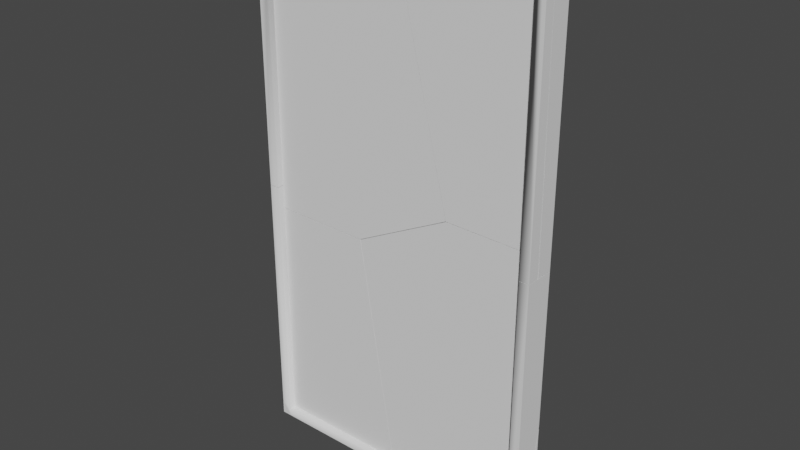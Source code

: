 # Source: door.blend  (saved by Blender 3.3.6; exported with 4.5.12 LTS)
import bpy
from mathutils import Matrix  # noqa: F401  (used for matrix-valued properties, if any)

bpy.ops.wm.read_factory_settings(use_empty=True)
scene = bpy.context.scene
scene.name = 'Scene'

# ---- collections
col_collection = bpy.data.collections.new('Collection'); scene.collection.children.link(col_collection)
col_collection_2 = bpy.data.collections.new('Collection 2'); scene.collection.children.link(col_collection_2)

# ---- world
world_world = bpy.data.worlds.new('World'); scene.world = world_world
world_world.use_nodes = True; world_world.node_tree.nodes.clear()
_N = world_world.node_tree.nodes; _L = world_world.node_tree.links
n0 = _N.new('ShaderNodeOutputWorld'); n0.name = 'World Output'; n0.location = (300, 300)
n1 = _N.new('ShaderNodeBackground'); n1.name = 'Background'; n1.location = (10, 300)
n1.inputs[0].default_value = (0.05088, 0.05088, 0.05088, 1.0)
_L.new(n1.outputs[0], n0.inputs[0])
n0.is_active_output = True
world_world.color = (0.05088, 0.05088, 0.05088)
world_world.use_sun_shadow = False
world_world.sun_shadow_jitter_overblur = 0.0

# ---- meshes
me_cube_003 = bpy.data.meshes.new('Cube.003')
me_cube_003.from_pydata([(0.0, 0.0, 0.0), (0.0, 0.0, 0.0), (0.0, 0.0, 0.0), (0.0, 0.0, 0.0), (0.0, 0.0, 0.0), (0.0, 0.0, 0.0), (0.0, 0.0, 0.0), (0.0, 0.0, 0.0)], [], [(0, 1, 3, 2), (2, 3, 7, 6), (6, 7, 5, 4), (4, 5, 1, 0), (2, 6, 4, 0), (7, 3, 1, 5)])
me_cube_003.update()
me_cube_001_cell_007 = bpy.data.meshes.new('Cube.001_cell.007')
me_cube_001_cell_007.from_pydata([(0.3657, -0.03826, -0.4288), (0.1798, 0.03826, -0.5249), (0.0417, -0.03826, -0.5944), (0.05156, 0.03826, -0.5904), (0.4793, -0.03826, -0.3705), (0.4681, 0.03826, -0.377), (0.2778, 0.03826, 0.4214), (0.4043, -0.03826, -0.05582), (0.2149, 0.03826, 0.6844), (0.2274, -0.03826, 0.6844), (-0.4038, -0.03826, -0.5876), (-0.1023, -0.03826, -0.5924), (-0.3147, 0.03826, -0.5853), (-0.4038, 0.03826, -0.5839), (-0.03291, 0.03826, 0.6844), (-0.1127, -0.03826, 0.6844), (-0.1853, -0.03826, 0.6426), (-0.3475, 0.03826, 0.503), (-0.4038, -0.03826, 0.5161), (-0.4038, 0.03826, 0.4704), (0.3657, -0.03826, -0.4288), (0.0417, -0.03826, -0.5944), (0.1798, 0.03826, -0.5249), (0.05156, 0.03826, -0.5904), (0.4793, -0.03826, -0.3705), (0.4681, 0.03826, -0.377), (0.2778, 0.03826, 0.4214), (0.4043, -0.03826, -0.05582), (0.2149, 0.03826, 0.6844), (0.2274, -0.03826, 0.6844), (-0.4038, -0.03826, -0.5876), (-0.1023, -0.03826, -0.5924), (-0.4038, 0.03826, -0.5839), (-0.03291, 0.03826, 0.6844), (-0.1127, -0.03826, 0.6844), (-0.1853, -0.03826, 0.6426), (-0.4038, -0.03826, 0.5161), (-0.3475, 0.03826, 0.503), (-0.4038, 0.03826, 0.4704), (-0.3147, 0.03826, -0.5853)], [], [(22, 20, 21, 23), (24, 20, 22, 25), (24, 25, 26, 27), (27, 26, 28, 29), (31, 30, 32, 39), (39, 23, 21, 31), (35, 34, 14, 37), (35, 37, 38, 36), (13, 10, 18, 19), (6, 5, 1, 3, 12, 13, 19, 17, 33, 8), (2, 0, 4, 7, 9, 15, 16, 18, 10, 11), (15, 9, 8, 33)])
_k = set([(0, 2), (0, 4), (1, 3), (1, 5), (2, 11), (3, 12), (4, 7), (5, 6), (6, 8), (7, 9), (8, 9), (10, 11), (10, 13), (12, 13), (14, 34), (14, 37), (15, 16), (15, 33), (16, 18), (17, 19), (17, 33), (18, 19), (20, 21), (20, 24), (21, 31), (22, 23), (22, 25), (23, 39), (24, 27), (25, 26), (26, 28), (27, 29), (28, 29), (30, 31), (30, 32), (32, 39), (34, 35), (35, 36), (36, 38), (37, 38)])
me_cube_001_cell_007.attributes.new('sharp_edge', 'BOOLEAN', 'EDGE').data.foreach_set('value', [ (min(e.vertices), max(e.vertices)) in _k for e in me_cube_001_cell_007.edges])
me_cube_001_cell_007.materials.append(None)
me_cube_001_cell_007.update()
me_cube_001_cell_008 = bpy.data.meshes.new('Cube.001_cell.008')
me_cube_001_cell_008.from_pydata([(-0.3025, -0.03826, -0.6097), (-0.3025, 0.03826, -0.6097), (0.3135, -0.03826, -0.6097), (0.2703, -0.03826, -0.3453), (0.2025, 0.03826, 0.1325), (0.3236, 0.03826, -0.6097), (0.1521, 0.03826, 0.4406), (0.1423, -0.03826, 0.4364), (-0.3025, -0.03826, 0.443), (-0.3025, 0.03826, 0.4469), (-0.2082, -0.03826, 0.4418), (0.0139, 0.03826, 0.4427), (-0.3025, 0.03826, 0.4469), (0.0139, 0.03826, 0.4427), (0.3135, -0.03826, -0.6097), (0.2703, -0.03826, -0.3453), (0.3236, 0.03826, -0.6097), (0.2025, 0.03826, 0.1325), (0.1521, 0.03826, 0.4406), (0.1423, -0.03826, 0.4364), (-0.3025, -0.03826, 0.443), (-0.2082, -0.03826, 0.4418)], [], [(16, 17, 15, 2), (15, 17, 18, 19), (12, 8, 21, 13), (13, 21, 19, 18), (1, 0, 20, 9), (6, 4, 5, 1, 9, 11), (20, 0, 14, 3, 7, 10), (1, 5, 14, 0)])
_k = set([(2, 15), (2, 16), (3, 7), (3, 14), (4, 5), (4, 6), (5, 14), (6, 11), (7, 10), (8, 12), (8, 21), (9, 11), (9, 20), (10, 20), (12, 13), (13, 18), (15, 19), (16, 17), (17, 18), (19, 21)])
me_cube_001_cell_008.attributes.new('sharp_edge', 'BOOLEAN', 'EDGE').data.foreach_set('value', [ (min(e.vertices), max(e.vertices)) in _k for e in me_cube_001_cell_008.edges])
me_cube_001_cell_008.materials.append(None)
me_cube_001_cell_008.update()
me_cube_001_cell_001 = bpy.data.meshes.new('Cube.001_cell.001')
me_cube_001_cell_001.from_pydata([(-0.1158, -0.03826, 0.07465), (-0.1158, 0.03826, 0.07465), (0.2513, 0.03826, 0.07465), (0.1709, -0.03826, 0.07465), (0.101, -0.03826, 0.03431), (-0.05995, 0.03826, -0.105), (-0.1158, -0.03826, -0.09069), (-0.1158, 0.03826, -0.1372), (0.2513, 0.03826, 0.07465), (0.1709, -0.03826, 0.07465), (0.101, -0.03826, 0.03431), (-0.1158, -0.03826, -0.09069), (-0.05995, 0.03826, -0.105), (-0.1158, 0.03826, -0.1372)], [], [(12, 2, 9, 10), (12, 10, 11, 13), (1, 7, 6, 0), (1, 8, 5, 7), (0, 6, 4, 3), (8, 1, 0, 3)])
_k = set([(2, 9), (2, 12), (3, 4), (3, 8), (4, 6), (5, 7), (5, 8), (6, 7), (9, 10), (10, 11), (11, 13), (12, 13)])
me_cube_001_cell_001.attributes.new('sharp_edge', 'BOOLEAN', 'EDGE').data.foreach_set('value', [ (min(e.vertices), max(e.vertices)) in _k for e in me_cube_001_cell_001.edges])
me_cube_001_cell_001.materials.append(None)
me_cube_001_cell_001.update()
me_cube_001_cell_002 = bpy.data.meshes.new('Cube.001_cell.002')
me_cube_001_cell_002.from_pydata([(0.3314, -0.04211, -0.6677), (0.3314, 0.03441, 0.589), (0.3314, -0.04211, 0.596), (0.2595, -0.04211, 0.5974), (0.07411, 0.03441, 0.594), (-0.4551, 0.03441, 0.3832), (-0.3262, 0.03441, -0.4083), (-0.414, -0.04211, 0.06613), (-0.465, -0.04211, 0.3792), (-0.02824, -0.04211, 0.6025), (-0.03911, 0.03441, 0.596), (0.3314, 0.03441, -0.6566), (0.3152, 0.03441, -0.6677), (0.3314, 0.01946, -0.6677), (-0.2839, 0.03441, -0.6677), (-0.2942, -0.04211, -0.6677), (-0.3262, 0.03441, -0.4083), (-0.2839, 0.03441, -0.6677), (0.3314, 0.03441, 0.589), (0.3314, -0.04211, 0.596), (0.2595, -0.04211, 0.5974), (-0.4551, 0.03441, 0.3832), (-0.414, -0.04211, 0.06613), (-0.465, -0.04211, 0.3792), (-0.02824, -0.04211, 0.6025), (-0.03911, 0.03441, 0.596), (0.3314, 0.03441, -0.6566), (0.3152, 0.03441, -0.6677), (0.3314, 0.01946, -0.6677), (0.07411, 0.03441, 0.594), (-0.2942, -0.04211, -0.6677)], [], [(20, 19, 18, 29), (16, 22, 23, 21), (20, 29, 25, 9), (28, 27, 26), (30, 22, 16, 17), (4, 1, 11, 12, 14, 6, 5, 10), (11, 1, 2, 0, 13), (8, 7, 15, 0, 2, 3, 24), (12, 13, 0, 15, 14), (9, 25, 21, 23)])
_k = set([(1, 2), (1, 4), (2, 3), (3, 24), (4, 10), (5, 6), (5, 10), (6, 14), (7, 8), (7, 15), (8, 24), (9, 20), (9, 23), (11, 12), (11, 13), (12, 13), (14, 15), (16, 17), (16, 21), (17, 30), (18, 19), (18, 29), (19, 20), (21, 25), (22, 23), (22, 30), (25, 29), (26, 27), (26, 28), (27, 28)])
me_cube_001_cell_002.attributes.new('sharp_edge', 'BOOLEAN', 'EDGE').data.foreach_set('value', [ (min(e.vertices), max(e.vertices)) in _k for e in me_cube_001_cell_002.edges])
me_cube_001_cell_002.materials.append(None)
me_cube_001_cell_002.update()
me_cube_001_cell_003 = bpy.data.meshes.new('Cube.001_cell.003')
me_cube_001_cell_003.from_pydata([(0.003345, 0.003092, -0.002302), (0.003345, 0.003092, 0.006906), (-0.01004, 0.003092, -0.002302), (0.003345, -0.009277, -0.002302), (0.003345, 0.003092, 0.006906), (-0.01004, 0.003092, -0.002302), (0.003345, -0.009277, -0.002302)], [], [(5, 3, 1), (0, 2, 4), (6, 0, 4), (6, 2, 0)])
_k = set([(1, 3), (1, 5), (2, 4), (2, 6), (3, 5), (4, 6)])
me_cube_001_cell_003.attributes.new('sharp_edge', 'BOOLEAN', 'EDGE').data.foreach_set('value', [ (min(e.vertices), max(e.vertices)) in _k for e in me_cube_001_cell_003.edges])
me_cube_001_cell_003.materials.append(None)
me_cube_001_cell_003.update()
me_cube_001_cell_004 = bpy.data.meshes.new('Cube.001_cell.004')
me_cube_001_cell_004.from_pydata([(0.2735, -0.03826, 0.6144), (0.2735, 0.03826, 0.6144), (0.2735, 0.03826, -0.4543), (0.2735, -0.03826, -0.4475), (0.203, -0.03826, -0.4461), (0.01851, 0.03826, -0.4493), (-0.08547, -0.03826, -0.4402), (-0.09612, 0.03826, -0.4469), (-0.2867, 0.03826, 0.3511), (-0.1609, -0.03826, -0.1244), (-0.3494, 0.03826, 0.6144), (-0.337, -0.03826, 0.6144), (0.2735, 0.03826, -0.4543), (0.2735, -0.03826, -0.4475), (0.203, -0.03826, -0.4461), (-0.08547, -0.03826, -0.4402), (-0.09612, 0.03826, -0.4469), (-0.2867, 0.03826, 0.3511), (-0.1609, -0.03826, -0.1244), (-0.3494, 0.03826, 0.6144), (-0.337, -0.03826, 0.6144), (0.01851, 0.03826, -0.4493)], [], [(21, 2, 13, 14), (16, 21, 14, 15), (16, 15, 18, 17), (19, 17, 18, 20), (8, 10, 1, 12, 5, 7), (12, 1, 0, 3), (9, 6, 4, 3, 0, 11), (11, 0, 1, 10)])
_k = set([(2, 13), (2, 21), (3, 4), (3, 12), (4, 6), (5, 7), (5, 12), (6, 9), (7, 8), (8, 10), (9, 11), (10, 11), (13, 14), (14, 15), (15, 18), (16, 17), (16, 21), (17, 19), (18, 20), (19, 20)])
me_cube_001_cell_004.attributes.new('sharp_edge', 'BOOLEAN', 'EDGE').data.foreach_set('value', [ (min(e.vertices), max(e.vertices)) in _k for e in me_cube_001_cell_004.edges])
me_cube_001_cell_004.materials.append(None)
me_cube_001_cell_004.update()
me_boole_2_cell_016 = bpy.data.meshes.new('Boole_2_cell.016')
me_boole_2_cell_016.from_pydata([(-0.01298, -0.02879, -0.024), (0.031, -0.02879, -0.024), (0.01505, -0.02879, -0.000712), (-0.01298, -0.004995, 0.03405), (-0.01298, 0.03858, 0.02273), (0.01884, 0.03956, -0.024), (-0.01298, -0.02879, 0.03993), (-0.01298, 0.042, -0.024), (-0.01298, -0.02879, -0.024), (-0.01298, -0.02879, -0.024), (0.031, -0.02879, -0.024), (0.031, -0.02879, -0.024), (0.01505, -0.02879, -0.000712), (-0.01298, -0.004995, 0.03405), (-0.01298, 0.03858, 0.02273), (0.01884, 0.03956, -0.024), (-0.01298, 0.042, -0.024), (-0.01298, 0.042, -0.024), (-0.01298, -0.02879, 0.03993), (-0.01298, -0.02879, 0.03993)], [], [(14, 13, 12, 11, 15), (13, 19, 12), (15, 16, 14), (10, 8, 17, 5), (7, 9, 18, 3, 4), (0, 1, 2, 6)])
me_boole_2_cell_016.polygons.foreach_set('use_smooth', [0, 0, 0, 1, 1, 1])
_k = set([(0, 1), (0, 6), (1, 2), (2, 6), (3, 4), (3, 18), (4, 7), (5, 10), (5, 17), (7, 9), (8, 10), (8, 17), (9, 18), (11, 12), (11, 15), (12, 19), (13, 14), (13, 19), (14, 16), (15, 16)])
me_boole_2_cell_016.attributes.new('sharp_edge', 'BOOLEAN', 'EDGE').data.foreach_set('value', [ (min(e.vertices), max(e.vertices)) in _k for e in me_boole_2_cell_016.edges])
_uv = me_boole_2_cell_016.uv_layers.new(name='UVW')
_uv.uv.foreach_set('vector', [0.5712, 0.0, 1.0, 0.3628, 1.0, 0.5681, 0.8668, 0.5722, 0.2957, 0.0, 0.3628, 0.3628, 0.5688, 0.3635, 0.5681, 0.5681, 1.0, 0.7043, 0.7254, 0.4305, 1.0, 0.4288, 0.9001, 0.3472, 0.8998, 0.347, 0.8998, 0.347, 0.9, 0.3471, 0.9037, 0.3469, 0.9078, 0.3468, 0.9078, 0.347, 0.9064, 0.347, 0.9039, 0.347, 0.8998, 0.347, 0.9001, 0.3471, 0.9, 0.35, 0.8999, 0.355])
me_boole_2_cell_016.materials.append(None)
me_boole_2_cell_016.update()
me_boole_2_cell_016.normals_split_custom_set([tuple(v) for v in zip(*[iter([0.8164, 0.1452, 0.5589, 0.8164, 0.1452, 0.5589, 0.8164, 0.1452, 0.5589, 0.8164, 0.1452, 0.5589, 0.8164, 0.1452, 0.5589, 0.8152, 0.1389, 0.5622, 0.8152, 0.1389, 0.5622, 0.8152, 0.1389, 0.5622, 0.07627, 0.9944, 0.07281, 0.07627, 0.9944, 0.07281, 0.07627, 0.9944, 0.07281, 2.075e-08, 0.0, -1.0, 2.075e-08, 0.0, -1.0, 2.075e-08, 0.0, -1.0, 2.075e-08, 0.0, -1.0, -1.0, 3.815e-09, 0.0, -1.0, 3.815e-09, 0.0, -1.0, 3.815e-09, 0.0, -1.0, 3.815e-09, 0.0, -1.0, 3.815e-09, 0.0, 0.0, -1.0, 0.0, 0.0, -1.0, 0.0, 0.0, -1.0, 0.0, 0.0, -1.0, 0.0])] * 3)])
me_boole_2_cell_017 = bpy.data.meshes.new('Boole_2_cell.017')
me_boole_2_cell_017.from_pydata([(-0.007913, -0.01198, 0.005889), (-0.007913, 0.005522, -0.004232), (-0.007913, 0.01719, 0.005889), (-0.002152, 0.01322, 0.005889), (-0.007913, -0.01198, -0.01932), (0.0338, -0.01198, 0.005889), (-0.007913, 0.005522, -0.004232), (-0.007913, 0.01719, 0.005889), (-0.007913, 0.01719, 0.005889), (-0.002152, 0.01322, 0.005889), (-0.007913, -0.01198, 0.005889), (-0.007913, -0.01198, 0.005889), (-0.007913, -0.01198, -0.01932), (-0.007913, -0.01198, -0.01932), (0.0338, -0.01198, 0.005889), (0.0338, -0.01198, 0.005889)], [], [(9, 6, 7), (13, 6, 9, 15), (11, 14, 3, 8), (12, 5, 10), (4, 0, 2, 1)])
me_boole_2_cell_017.polygons.foreach_set('use_smooth', [0, 0, 1, 1, 1])
_k = set([(0, 2), (0, 4), (1, 2), (1, 4), (3, 8), (3, 14), (5, 10), (5, 12), (6, 7), (6, 13), (7, 9), (8, 11), (9, 15), (10, 12), (11, 14), (13, 15)])
me_boole_2_cell_017.attributes.new('sharp_edge', 'BOOLEAN', 'EDGE').data.foreach_set('value', [ (min(e.vertices), max(e.vertices)) in _k for e in me_boole_2_cell_017.edges])
_uv = me_boole_2_cell_017.uv_layers.new(name='UVW')
_uv.uv.foreach_set('vector', [1.0, 0.339, 1.0, 0.407, 0.8674, 0.2745, 0.5613, 0.5082, 0.407, 0.407, 0.339, 0.339, 0.5603, 0.3379, 0.8998, 0.347, 0.9, 0.347, 0.8998, 0.347, 0.8998, 0.347, 0.8999, 0.355, 0.9002, 0.355, 0.8999, 0.355, 0.9079, 0.3547, 0.9079, 0.3548, 0.9062, 0.3548, 0.9069, 0.3548])
me_boole_2_cell_017.materials.append(None)
me_boole_2_cell_017.update()
me_boole_2_cell_017.normals_split_custom_set([tuple(v) for v in zip(*[iter([0.4117, 0.5971, -0.6885, 0.4117, 0.5971, -0.6885, 0.4117, 0.5971, -0.6885, 0.4162, 0.5939, -0.6886, 0.4162, 0.5939, -0.6886, 0.4162, 0.5939, -0.6886, 0.4162, 0.5939, -0.6886, -2.984e-09, 0.0, 1.0, -2.984e-09, 0.0, 1.0, -2.984e-09, 0.0, 1.0, -2.984e-09, 0.0, 1.0, 0.0, -1.0, 0.0, 0.0, -1.0, 0.0, 0.0, -1.0, 0.0, -1.0, 1.976e-08, 0.0, -1.0, 1.976e-08, 0.0, -1.0, 1.976e-08, 0.0, -1.0, 1.976e-08, 0.0])] * 3)])
me_boole_2_cell_001 = bpy.data.meshes.new('Boole_2_cell.001')
me_boole_2_cell_001.from_pydata([(0.01502, -0.0442, -0.02273), (-2.417e-05, 0.03058, -0.02273), (0.01502, 0.03168, -0.02273), (0.01502, 0.03315, 0.01739), (0.01502, 0.03449, 0.06104), (-0.006174, 0.03003, -0.02273), (-0.04743, 0.01808, -0.02273), (0.01502, 0.0312, 0.07355), (0.01502, -0.0442, 0.01639), (-0.003527, -0.0442, -0.009257), (-0.01974, -0.0324, -0.02273), (-0.01326, -0.0442, -0.02273), (-2.417e-05, 0.03058, -0.02273), (0.01502, 0.03168, -0.02273), (0.01502, 0.03168, -0.02273), (-0.04743, 0.01808, -0.02273), (-0.006174, 0.03003, -0.02273), (0.01502, 0.0312, 0.07355), (0.01502, 0.03449, 0.06104), (0.01502, -0.0442, 0.01639), (0.01502, -0.0442, 0.01639), (-0.003527, -0.0442, -0.009257), (-0.01974, -0.0324, -0.02273), (0.01502, -0.0442, -0.02273), (0.01502, -0.0442, -0.02273), (-0.01326, -0.0442, -0.02273), (-0.01326, -0.0442, -0.02273), (0.01502, 0.03315, 0.01739)], [], [(12, 27, 13), (16, 15, 17, 18), (27, 12, 16, 18), (19, 17, 15, 22, 21), (26, 21, 22), (20, 9, 25, 23), (6, 5, 1, 14, 24, 11, 10), (0, 2, 3, 4, 7, 8)])
me_boole_2_cell_001.polygons.foreach_set('use_smooth', [0, 0, 0, 0, 0, 1, 1, 1])
_k = set([(0, 2), (0, 8), (1, 5), (1, 14), (2, 3), (3, 4), (4, 7), (5, 6), (6, 10), (7, 8), (9, 20), (9, 25), (10, 11), (11, 24), (12, 13), (12, 16), (13, 27), (14, 24), (15, 16), (15, 22), (17, 18), (17, 19), (18, 27), (19, 21), (20, 23), (21, 26), (22, 26), (23, 25)])
me_boole_2_cell_001.attributes.new('sharp_edge', 'BOOLEAN', 'EDGE').data.foreach_set('value', [ (min(e.vertices), max(e.vertices)) in _k for e in me_boole_2_cell_001.edges])
_uv = me_boole_2_cell_001.uv_layers.new(name='UVW')
_uv.uv.foreach_set('vector', [0.2252, 0.0, 0.4046, 0.0, 0.4038, 0.1787, 1.0, 0.679, 0.3189, 0.0, 0.9427, 0.0, 1.0, 0.1451, 1.0, 0.5954, 1.0, 0.7748, 0.679, 0.679, 0.1451, 0.1451, 0.6565, 0.09944, 0.6549, 0.6549, 0.2235, 0.2235, 0.416, 0.0, 0.5283, 0.0, 0.5279, 0.4159, 0.5283, 0.5283, 0.416, 0.416, 0.9079, 0.3548, 0.9077, 0.3469, 0.9076, 0.3468, 0.9079, 0.3548, 0.9074, 0.3468, 0.9077, 0.3468, 0.9077, 0.3468, 0.9078, 0.3468, 0.9079, 0.3548, 0.9078, 0.3546, 0.9076, 0.3468, 0.8998, 0.347, 0.9042, 0.3469, 0.9043, 0.347, 0.9044, 0.3472, 0.9042, 0.3472, 0.8998, 0.3471])
me_boole_2_cell_001.materials.append(None)
me_boole_2_cell_001.update()
me_boole_2_cell_001.normals_split_custom_set([tuple(v) for v in zip(*[iter([-0.07274, 0.9967, -0.03663, -0.07274, 0.9967, -0.03663, -0.07274, 0.9967, -0.03663, -0.3295, 0.9422, 0.0611, -0.3295, 0.9422, 0.0611, -0.3295, 0.9422, 0.0611, -0.3295, 0.9422, 0.0611, -0.08892, 0.9956, -0.03049, -0.08892, 0.9956, -0.03049, -0.08892, 0.9956, -0.03049, -0.08892, 0.9956, -0.03049, -0.7405, -0.406, 0.5356, -0.7405, -0.406, 0.5356, -0.7405, -0.406, 0.5356, -0.7405, -0.406, 0.5356, -0.7405, -0.406, 0.5356, -0.7405, -0.4071, 0.5347, -0.7405, -0.4071, 0.5347, -0.7405, -0.4071, 0.5347, 0.0, -1.0, 0.0, 0.0, -1.0, 0.0, 0.0, -1.0, 0.0, 0.0, -1.0, 0.0, 5.222e-08, 0.0, -1.0, 5.222e-08, 0.0, -1.0, 5.222e-08, 0.0, -1.0, 5.222e-08, 0.0, -1.0, 5.222e-08, 0.0, -1.0, 5.222e-08, 0.0, -1.0, 5.222e-08, 0.0, -1.0, 1.0, 0.0, 0.0, 1.0, 0.0, 0.0, 1.0, 0.0, 0.0, 1.0, 0.0, 0.0, 1.0, 0.0, 0.0, 1.0, 0.0, 0.0])] * 3)])
me_boole_2_cell_002 = bpy.data.meshes.new('Boole_2_cell.002')
me_boole_2_cell_002.from_pydata([(0.01118, -0.01973, 0.01529), (0.01118, -0.01973, -0.02124), (0.01118, -0.01113, -0.01974), (-0.005085, -0.01973, -0.007171), (0.01118, 0.02502, -0.01299), (0.01118, 0.03391, 0.01529), (-0.01996, 0.0311, 0.01529), (-0.03085, -0.01973, 0.01529), (0.01118, -0.01973, 0.01529), (0.01118, -0.01973, 0.01529), (0.01118, -0.01973, -0.02124), (0.01118, -0.01973, -0.02124), (0.01118, -0.01113, -0.01974), (0.01118, 0.02502, -0.01299), (0.01118, 0.03391, 0.01529), (0.01118, 0.03391, 0.01529), (-0.01996, 0.0311, 0.01529), (-0.03085, -0.01973, 0.01529), (-0.03085, -0.01973, 0.01529), (-0.005085, -0.01973, -0.007171)], [], [(19, 12, 11), (16, 14, 13), (17, 16, 13, 12, 19), (3, 10, 8, 18), (4, 15, 9, 1, 2), (6, 7, 0, 5)])
me_boole_2_cell_002.polygons.foreach_set('use_smooth', [0, 0, 0, 1, 1, 1])
_k = set([(0, 5), (0, 7), (1, 2), (1, 9), (2, 4), (3, 10), (3, 18), (4, 15), (5, 6), (6, 7), (8, 10), (8, 18), (9, 15), (11, 12), (11, 19), (12, 13), (13, 14), (14, 16), (16, 17), (17, 19)])
me_boole_2_cell_002.attributes.new('sharp_edge', 'BOOLEAN', 'EDGE').data.foreach_set('value', [ (min(e.vertices), max(e.vertices)) in _k for e in me_boole_2_cell_002.edges])
_uv = me_boole_2_cell_002.uv_layers.new(name='UVW')
_uv.uv.foreach_set('vector', [0.5871, 0.0, 0.6886, 0.0, 0.6884, 0.1013, 0.5932, 0.0, 0.7669, 0.4012, 0.3653, 0.0, 0.8623, 0.4563, 0.4068, 0.0, 0.6347, 0.0, 1.0, 0.3114, 1.0, 0.4129, 0.9078, 0.3548, 0.9079, 0.3548, 0.9079, 0.3548, 0.9077, 0.3548, 0.9025, 0.3548, 0.903, 0.3549, 0.8999, 0.355, 0.8999, 0.3548, 0.9004, 0.3548, 0.9076, 0.3468, 0.9075, 0.3468, 0.9078, 0.3468, 0.9078, 0.3468])
me_boole_2_cell_002.materials.append(None)
me_boole_2_cell_002.update()
me_boole_2_cell_002.normals_split_custom_set([tuple(v) for v in zip(*[iter([-0.6487, 0.1308, -0.7497, -0.6487, 0.1308, -0.7497, -0.6487, 0.1308, -0.7497, -0.08575, 0.9504, -0.2989, -0.08575, 0.9504, -0.2989, -0.08575, 0.9504, -0.2989, -0.6507, 0.1394, -0.7464, -0.6507, 0.1394, -0.7464, -0.6507, 0.1394, -0.7464, -0.6507, 0.1394, -0.7464, -0.6507, 0.1394, -0.7464, 0.0, -1.0, 7.569e-08, 0.0, -1.0, 7.569e-08, 0.0, -1.0, 7.569e-08, 0.0, -1.0, 7.569e-08, 1.0, 1.153e-09, 0.0, 1.0, 1.153e-09, 0.0, 1.0, 1.153e-09, 0.0, 1.0, 1.153e-09, 0.0, 1.0, 1.153e-09, 0.0, -3.058e-08, 0.0, 1.0, -3.058e-08, 0.0, 1.0, -3.058e-08, 0.0, 1.0, -3.058e-08, 0.0, 1.0])] * 3)])
me_boole_2_cell_003 = bpy.data.meshes.new('Boole_2_cell.003')
me_boole_2_cell_003.from_pydata([(0.007146, 0.03745, -0.03388), (-0.008151, -0.02383, -0.03388), (0.007146, -0.02261, -0.03388), (0.007146, -0.02116, 0.007348), (0.007146, -0.01941, 0.04835), (-0.01402, -0.02172, -0.03388), (0.007146, -0.01282, 0.0494), (0.007146, 0.01894, 0.04922), (-0.01401, -0.009743, -0.03388), (-0.01384, 0.03745, -0.03388), (0.007146, 0.03745, 0.04896), (-0.008151, -0.02383, -0.03388), (0.007146, -0.02261, -0.03388), (0.007146, -0.02261, -0.03388), (0.007146, -0.01941, 0.04835), (0.007146, -0.01282, 0.0494), (0.007146, 0.01894, 0.04922), (-0.01401, -0.009743, -0.03388), (-0.01384, 0.03745, -0.03388), (-0.01384, 0.03745, -0.03388), (0.007146, 0.03745, 0.04896), (0.007146, 0.03745, 0.04896), (-0.01402, -0.02172, -0.03388), (0.007146, 0.03745, -0.03388), (0.007146, 0.03745, -0.03388), (0.007146, -0.02116, 0.007348)], [], [(11, 12, 25), (22, 11, 25, 14), (22, 14, 15), (15, 16, 17, 22), (17, 16, 20, 18), (4, 3, 13, 23, 21, 7, 6), (24, 2, 1, 5, 8, 19), (10, 0, 9)])
me_boole_2_cell_003.polygons.foreach_set('use_smooth', [0, 0, 0, 0, 0, 1, 1, 1])
_k = set([(0, 9), (0, 10), (1, 2), (1, 5), (2, 24), (3, 4), (3, 13), (4, 6), (5, 8), (6, 7), (7, 21), (8, 19), (9, 10), (11, 12), (11, 22), (12, 25), (13, 23), (14, 15), (14, 25), (15, 16), (16, 20), (17, 18), (17, 22), (18, 20), (19, 24), (21, 23)])
me_boole_2_cell_003.attributes.new('sharp_edge', 'BOOLEAN', 'EDGE').data.foreach_set('value', [ (min(e.vertices), max(e.vertices)) in _k for e in me_boole_2_cell_003.edges])
_uv = me_boole_2_cell_003.uv_layers.new(name='UVW')
_uv.uv.foreach_set('vector', [1.0, 0.7778, 0.8175, 0.5958, 1.0, 0.5957, 1.0, 0.6925, 0.7778, 0.7778, 0.5957, 0.5957, 1.0, 0.1895, 0.6925, 0.6925, 0.1895, 0.1895, 1.0, 0.5953, 0.5953, 0.5953, 1.0, 0.5977, 1.0, 0.8483, 0.8477, 0.8477, 0.8483, 0.8483, 0.5977, 0.5977, 0.5986, 0.4361, 0.8487, 0.4364, 0.9045, 0.3471, 0.9044, 0.347, 0.9043, 0.3469, 0.9078, 0.3468, 0.9078, 0.3471, 0.9067, 0.3471, 0.9049, 0.3471, 0.9078, 0.3468, 0.9078, 0.3468, 0.9077, 0.3468, 0.9077, 0.3468, 0.9077, 0.3468, 0.9077, 0.3468, 0.8999, 0.355, 0.8998, 0.347, 0.8999, 0.347])
me_boole_2_cell_003.materials.append(None)
me_boole_2_cell_003.update()
me_boole_2_cell_003.normals_split_custom_set([tuple(v) for v in zip(*[iter([0.07991, -0.9962, 0.03497, 0.07991, -0.9962, 0.03497, 0.07991, -0.9962, 0.03497, -0.1214, -0.9897, 0.07582, -0.1214, -0.9897, 0.07582, -0.1214, -0.9897, 0.07582, -0.1214, -0.9897, 0.07582, -0.9674, -0.03959, 0.2502, -0.9674, -0.03959, 0.2502, -0.9674, -0.03959, 0.2502, -0.9692, 0.001399, 0.2462, -0.9692, 0.001399, 0.2462, -0.9692, 0.001399, 0.2462, -0.9692, 0.001399, 0.2462, -0.9694, 0.003355, 0.2456, -0.9694, 0.003355, 0.2456, -0.9694, 0.003355, 0.2456, -0.9694, 0.003355, 0.2456, 1.0, 5.403e-09, 0.0, 1.0, 5.403e-09, 0.0, 1.0, 5.403e-09, 0.0, 1.0, 5.403e-09, 0.0, 1.0, 5.403e-09, 0.0, 1.0, 5.403e-09, 0.0, 1.0, 5.403e-09, 0.0, 0.0, 0.0, -1.0, 0.0, 0.0, -1.0, 0.0, 0.0, -1.0, 0.0, 0.0, -1.0, 0.0, 0.0, -1.0, 0.0, 0.0, -1.0, 0.0, 1.0, 0.0, 0.0, 1.0, 0.0, 0.0, 1.0, 0.0])] * 3)])
me_boole_2_cell_004 = bpy.data.meshes.new('Boole_2_cell.004')
me_boole_2_cell_004.from_pydata([(0.01317, 0.01364, 0.004282), (-0.005878, -0.01049, 0.004282), (0.01317, -0.02688, 0.004282), (0.01317, 0.01009, -0.01713), (-0.03364, 0.01364, 0.004282), (-0.005878, -0.01049, 0.004282), (0.01317, -0.02688, 0.004282), (0.01317, -0.02688, 0.004282), (-0.03364, 0.01364, 0.004282), (-0.03364, 0.01364, 0.004282), (0.01317, 0.01364, 0.004282), (0.01317, 0.01364, 0.004282), (0.01317, 0.01009, -0.01713), (0.01317, 0.01009, -0.01713)], [], [(5, 12, 6), (12, 5, 8), (13, 9, 10), (7, 11, 4, 1), (3, 0, 2)])
me_boole_2_cell_004.polygons.foreach_set('use_smooth', [0, 0, 1, 1, 1])
_k = set([(0, 2), (0, 3), (1, 4), (1, 7), (2, 3), (4, 11), (5, 6), (5, 8), (6, 12), (7, 11), (8, 12), (9, 10), (9, 13), (10, 13)])
me_boole_2_cell_004.attributes.new('sharp_edge', 'BOOLEAN', 'EDGE').data.foreach_set('value', [ (min(e.vertices), max(e.vertices)) in _k for e in me_boole_2_cell_004.edges])
_uv = me_boole_2_cell_004.uv_layers.new(name='UVW')
_uv.uv.foreach_set('vector', [1.0, 0.3947, 1.0, 0.5629, 0.7138, 0.2747, 0.5629, 0.5629, 0.3947, 0.3947, 0.5922, 0.3937, 0.8999, 0.355, 0.9002, 0.355, 0.8999, 0.355, 0.9078, 0.3468, 0.9079, 0.3548, 0.9076, 0.3545, 0.9077, 0.3468, 0.9079, 0.3547, 0.9079, 0.3548, 0.9056, 0.3549])
me_boole_2_cell_004.materials.append(None)
me_boole_2_cell_004.update()
me_boole_2_cell_004.normals_split_custom_set([tuple(v) for v in zip(*[iter([-0.3959, -0.4601, -0.7947, -0.3959, -0.4601, -0.7947, -0.3959, -0.4601, -0.7947, -0.3983, -0.458, -0.7947, -0.3983, -0.458, -0.7947, -0.3983, -0.458, -0.7947, 0.0, 0.9865, -0.1639, 0.0, 0.9865, -0.1639, 0.0, 0.9865, -0.1639, -7.651e-09, 0.0, 1.0, -7.651e-09, 0.0, 1.0, -7.651e-09, 0.0, 1.0, -7.651e-09, 0.0, 1.0, 1.0, 0.0, 0.0, 1.0, 0.0, 0.0, 1.0, 0.0, 0.0])] * 3)])
me_boole_2_cell_005 = bpy.data.meshes.new('Boole_2_cell.005')
me_boole_2_cell_005.from_pydata([(-0.0189, 0.03551, -0.02115), (0.02913, 0.008361, -0.02115), (-0.005347, 0.03551, 0.02352), (0.02961, 0.03551, -0.02115), (0.02759, -0.02596, -0.02115), (-0.0189, -0.03027, 0.03679), (-0.0189, 0.03551, 0.04048), (-0.0189, -0.03302, 0.02612), (0.0135, -0.03179, -0.02115), (-0.0189, -0.02935, -0.02115), (0.02913, 0.008361, -0.02115), (0.02961, 0.03551, -0.02115), (0.02961, 0.03551, -0.02115), (-0.005347, 0.03551, 0.02352), (-0.0189, 0.03551, -0.02115), (-0.0189, 0.03551, -0.02115), (-0.0189, 0.03551, 0.04048), (-0.0189, 0.03551, 0.04048), (-0.0189, -0.03027, 0.03679), (-0.0189, -0.03302, 0.02612), (0.0135, -0.03179, -0.02115), (-0.0189, -0.02935, -0.02115), (-0.0189, -0.02935, -0.02115), (0.02759, -0.02596, -0.02115)], [], [(13, 10, 11), (23, 10, 13, 17, 18), (20, 23, 18, 19), (20, 19, 21), (14, 22, 7, 5, 16), (2, 12, 15, 6), (0, 3, 1, 4, 8, 9)])
me_boole_2_cell_005.polygons.foreach_set('use_smooth', [0, 0, 0, 0, 1, 1, 1])
_k = set([(0, 3), (0, 9), (1, 3), (1, 4), (2, 6), (2, 12), (4, 8), (5, 7), (5, 16), (6, 15), (7, 22), (8, 9), (10, 11), (10, 23), (11, 13), (12, 15), (13, 17), (14, 16), (14, 22), (17, 18), (18, 19), (19, 21), (20, 21), (20, 23)])
me_boole_2_cell_005.attributes.new('sharp_edge', 'BOOLEAN', 'EDGE').data.foreach_set('value', [ (min(e.vertices), max(e.vertices)) in _k for e in me_boole_2_cell_005.edges])
_uv = me_boole_2_cell_005.uv_layers.new(name='UVW')
_uv.uv.foreach_set('vector', [0.4637, 0.0, 0.7159, 0.0, 0.7167, 0.2517, 0.7055, 0.0, 1.0, 0.2841, 1.0, 0.5363, 0.9116, 0.5468, 0.3664, 0.0, 0.7057, 0.0, 0.7055, 0.7055, 0.3664, 0.3664, 0.429, 0.0, 1.0, 0.2943, 1.0, 0.571, 0.7221, 0.2939, 0.8998, 0.347, 0.9036, 0.3469, 0.9038, 0.347, 0.9036, 0.3471, 0.8998, 0.3472, 0.9077, 0.3468, 0.9075, 0.3468, 0.9079, 0.3548, 0.9079, 0.3548, 0.8998, 0.347, 0.9001, 0.347, 0.9001, 0.3472, 0.9001, 0.3472, 0.9, 0.3471, 0.8998, 0.347])
me_boole_2_cell_005.materials.append(None)
me_boole_2_cell_005.update()
me_boole_2_cell_005.normals_split_custom_set([tuple(v) for v in zip(*[iter([0.7874, -0.01419, 0.6163, 0.7874, -0.01419, 0.6163, 0.7874, -0.01419, 0.6163, 0.7808, -0.03497, 0.6238, 0.7808, -0.03497, 0.6238, 0.7808, -0.03497, 0.6238, 0.7808, -0.03497, 0.6238, 0.7808, -0.03497, 0.6238, 0.3718, -0.899, 0.2315, 0.3718, -0.899, 0.2315, 0.3718, -0.899, 0.2315, 0.3718, -0.899, 0.2315, -0.07475, -0.9942, -0.07705, -0.07475, -0.9942, -0.07705, -0.07475, -0.9942, -0.07705, -1.0, 7.293e-09, 0.0, -1.0, 7.293e-09, 0.0, -1.0, 7.293e-09, 0.0, -1.0, 7.293e-09, 0.0, -1.0, 7.293e-09, 0.0, 0.0, 1.0, 0.0, 0.0, 1.0, 0.0, 0.0, 1.0, 0.0, 0.0, 1.0, 0.0, -2.33e-09, 0.0, -1.0, -2.33e-09, 0.0, -1.0, -2.33e-09, 0.0, -1.0, -2.33e-09, 0.0, -1.0, -2.33e-09, 0.0, -1.0, -2.33e-09, 0.0, -1.0])] * 3)])
me_boole_2_cell_006 = bpy.data.meshes.new('Boole_2_cell.006')
me_boole_2_cell_006.from_pydata([(-0.01011, 0.04368, 0.03735), (-0.01011, -0.02582, -0.06305), (-0.01011, -0.03635, 0.03735), (0.01337, -0.02726, 0.03735), (0.006704, 0.04368, 0.03735), (-0.01011, 0.04368, -0.02033), (-0.01011, -0.02138, -0.1033), (0.03049, -0.02025, 0.03735), (-0.01011, -0.02582, -0.06305), (-0.01011, -0.03635, 0.03735), (-0.01011, -0.03635, 0.03735), (0.01337, -0.02726, 0.03735), (-0.01011, 0.04368, 0.03735), (-0.01011, 0.04368, 0.03735), (0.006704, 0.04368, 0.03735), (0.006704, 0.04368, 0.03735), (-0.01011, 0.04368, -0.02033), (-0.01011, 0.04368, -0.02033), (-0.01011, -0.02138, -0.1033), (0.03049, -0.02025, 0.03735)], [], [(11, 9, 8), (19, 18, 17, 15), (19, 11, 8, 18), (12, 14, 16), (6, 1, 10, 13, 5), (3, 7, 4, 0, 2)])
me_boole_2_cell_006.polygons.foreach_set('use_smooth', [0, 0, 0, 1, 1, 1])
_k = set([(0, 2), (0, 4), (1, 6), (1, 10), (2, 3), (3, 7), (4, 7), (5, 6), (5, 13), (8, 9), (8, 18), (9, 11), (10, 13), (11, 19), (12, 14), (12, 16), (14, 16), (15, 17), (15, 19), (17, 18)])
me_boole_2_cell_006.attributes.new('sharp_edge', 'BOOLEAN', 'EDGE').data.foreach_set('value', [ (min(e.vertices), max(e.vertices)) in _k for e in me_boole_2_cell_006.edges])
_uv = me_boole_2_cell_006.uv_layers.new(name='UVW')
_uv.uv.foreach_set('vector', [0.8625, 0.0, 0.9315, 0.3462, 0.5858, 0.0, 1.0, 0.1388, 1.0, 0.526, 0.4349, 0.2961, 0.4389, 0.1374, 0.1388, 0.1388, 1.0, 0.1375, 1.0, 0.4142, 0.526, 0.526, 0.9079, 0.3548, 0.9078, 0.3548, 0.9079, 0.3548, 0.9037, 0.3544, 0.904, 0.3545, 0.9046, 0.3549, 0.8999, 0.355, 0.8999, 0.3548, 0.8999, 0.3471, 0.9, 0.3472, 0.8999, 0.3471, 0.8998, 0.347, 0.8998, 0.347])
me_boole_2_cell_006.materials.append(None)
me_boole_2_cell_006.update()
me_boole_2_cell_006.normals_split_custom_set([tuple(v) for v in zip(*[iter([0.3595, -0.9281, -0.09738, 0.3595, -0.9281, -0.09738, 0.3595, -0.9281, -0.09738, 0.9041, 0.3363, -0.2636, 0.9041, 0.3363, -0.2636, 0.9041, 0.3363, -0.2636, 0.9041, 0.3363, -0.2636, 0.3768, -0.9207, -0.1013, 0.3768, -0.9207, -0.1013, 0.3768, -0.9207, -0.1013, 0.3768, -0.9207, -0.1013, 0.0, 1.0, 0.0, 0.0, 1.0, 0.0, 0.0, 1.0, 0.0, -1.0, 7.744e-09, 0.0, -1.0, 7.744e-09, 0.0, -1.0, 7.744e-09, 0.0, -1.0, 7.744e-09, 0.0, -1.0, 7.744e-09, 0.0, 1.075e-07, 0.0, 1.0, 1.075e-07, 0.0, 1.0, 1.075e-07, 0.0, 1.0, 1.075e-07, 0.0, 1.0, 1.075e-07, 0.0, 1.0])] * 3)])
me_boole_2_cell_007 = bpy.data.meshes.new('Boole_2_cell.007')
me_boole_2_cell_007.from_pydata([(0.1376, -0.05199, 0.2338), (0.1819, -0.05199, 0.2277), (0.1819, -0.04317, 0.2293), (0.1648, -0.05199, 0.2425), (-0.2691, 0.08567, 0.2338), (-0.197, 0.07028, 0.2666), (-0.2715, 0.08567, 0.2666), (-0.01243, 0.03265, 0.2338), (0.1376, 0.003143, 0.1352), (0.1376, 0.002061, 0.2072), (0.1819, -0.006975, 0.1993), (0.1819, -0.0064, 0.1611), (0.1819, -0.007559, 0.2355), (0.1376, 0.00163, 0.2338), (0.1471, -0.0008769, 0.2666), (0.1368, -0.05199, 0.2666), (-0.4833, -0.05199, 0.2338), (-0.4833, -0.05199, 0.2666), (-0.4841, 0.08567, 0.2666), (-0.4841, 0.08567, 0.2338), (0.1376, 0.008702, -0.9282), (0.1376, -0.05199, -0.9283), (0.1819, -0.05199, -0.928), (0.1819, 0.003347, -0.9279), (0.1376, 0.01643, -0.9281), (0.1819, -0.05199, 0.2277), (0.1819, -0.05199, 0.2277), (0.1819, -0.04317, 0.2293), (-0.197, 0.07028, 0.2666), (-0.2715, 0.08567, 0.2666), (-0.2715, 0.08567, 0.2666), (0.1376, 0.003143, 0.1352), (0.1376, 0.002061, 0.2072), (0.1819, -0.006975, 0.1993), (0.1819, -0.0064, 0.1611), (0.1819, -0.007559, 0.2355), (0.1376, 0.00163, 0.2338), (0.1376, 0.00163, 0.2338), (0.1471, -0.0008769, 0.2666), (0.1376, 0.01643, -0.9281), (-0.01243, 0.03265, 0.2338), (-0.4841, 0.08567, 0.2666), (-0.4841, 0.08567, 0.2666), (0.1819, 0.003347, -0.9279), (-0.4841, 0.08567, 0.2338), (0.1376, -0.05199, -0.9283), (0.1819, -0.05199, -0.928), (0.1819, -0.05199, -0.928), (0.1376, 0.008702, -0.9282), (0.1648, -0.05199, 0.2425), (-0.4833, -0.05199, 0.2666), (-0.4833, -0.05199, 0.2666), (-0.4833, -0.05199, 0.2338), (-0.2691, 0.08567, 0.2338), (0.1368, -0.05199, 0.2666), (0.1368, -0.05199, 0.2666)], [], [(25, 27, 49), (32, 33, 34, 31), (28, 40, 4, 29), (38, 35, 33, 32, 36, 40, 28), (54, 49, 27, 35, 38), (44, 52, 50, 42), (46, 45, 48, 43), (43, 48, 39), (41, 30, 53, 19), (0, 21, 47, 26, 3, 55, 51, 16), (12, 2, 1, 22, 23, 11, 10), (7, 37, 0, 16, 19, 53), (34, 43, 39, 31), (15, 14, 5, 6, 18, 17), (0, 13, 9, 8, 24, 20, 21)])
me_boole_2_cell_007.polygons.foreach_set('use_smooth', [0, 0, 0, 0, 0, 0, 0, 0, 1, 1, 1, 1, 0, 1, 1])
_k = set([(0, 13), (0, 37), (1, 2), (1, 22), (2, 12), (3, 26), (3, 55), (4, 29), (4, 40), (5, 6), (5, 14), (6, 18), (7, 37), (7, 53), (8, 9), (8, 24), (9, 13), (10, 11), (10, 12), (11, 23), (14, 15), (15, 17), (16, 19), (16, 51), (17, 18), (19, 41), (20, 21), (20, 24), (21, 47), (22, 23), (25, 27), (25, 49), (26, 47), (27, 35), (28, 29), (28, 38), (30, 41), (30, 53), (31, 32), (31, 39), (32, 36), (33, 34), (33, 35), (34, 43), (36, 40), (38, 54), (39, 48), (42, 44), (42, 50), (43, 46), (44, 52), (45, 46), (45, 48), (49, 54), (50, 52), (51, 55)])
me_boole_2_cell_007.attributes.new('sharp_edge', 'BOOLEAN', 'EDGE').data.foreach_set('value', [ (min(e.vertices), max(e.vertices)) in _k for e in me_boole_2_cell_007.edges])
_uv = me_boole_2_cell_007.uv_layers.new(name='UVW')
_uv.uv.foreach_set('vector', [0.4115, 0.1038, 0.3075, 0.0, 0.4121, 0.0, 1.0, 0.8671, 1.0, 0.9294, 0.9294, 0.9294, 0.8672, 0.8672, 1.0, 0.3968, 1.0, 0.6562, 0.9159, 0.2954, 0.9756, 0.292, 1.0, 0.3959, 1.0, 0.6429, 0.9294, 0.9294, 0.8671, 0.8671, 0.9192, 0.6558, 0.6562, 0.6562, 0.3968, 0.3968, 0.8552, 0.3967, 1.0, 0.5879, 1.0, 0.6925, 0.6429, 0.6429, 0.3959, 0.3959, 0.08953, 0.02289, 0.8028, 0.736, 0.7779, 0.7377, 0.06465, 0.02456, 0.9274, 0.5566, 0.8632, 0.6104, 0.8631, 0.0, 0.9273, 0.0, 0.9273, 0.9273, 0.8631, 0.8631, 1.0, 0.8617, 0.9039, 0.3549, 0.9027, 0.3549, 0.9026, 0.3548, 0.9039, 0.3548, 0.9077, 0.3547, 0.9077, 0.3547, 0.9079, 0.3548, 0.9079, 0.3548, 0.9078, 0.3548, 0.9077, 0.3548, 0.9039, 0.3548, 0.9039, 0.3548, 0.9025, 0.3548, 0.9004, 0.3548, 0.8999, 0.3548, 0.8999, 0.351, 0.9033, 0.3509, 0.9026, 0.3546, 0.9025, 0.3547, 0.9069, 0.3517, 0.9079, 0.3517, 0.9078, 0.3499, 0.9039, 0.3509, 0.9039, 0.3518, 0.9053, 0.3518, 1.0, 0.9294, 0.9245, 0.9245, 0.8578, 0.8578, 1.0, 0.8672, 0.9075, 0.3468, 0.9076, 0.3468, 0.9056, 0.3526, 0.9052, 0.3521, 0.9039, 0.3509, 0.9038, 0.3469, 0.903, 0.3549, 0.9037, 0.3549, 0.9037, 0.3548, 0.9037, 0.3545, 0.9039, 0.3509, 0.9038, 0.3509, 0.903, 0.3509])
me_boole_2_cell_007.materials.append(None)
me_boole_2_cell_007.update()
me_boole_2_cell_007.normals_split_custom_set([tuple(v) for v in zip(*[iter([0.6483, -0.1314, 0.75, 0.6483, -0.1314, 0.75, 0.6483, -0.1314, 0.75, 0.2023, 0.9792, 0.01472, 0.2023, 0.9792, 0.01472, 0.2023, 0.9792, 0.01472, 0.2023, 0.9792, 0.01472, 0.2023, 0.9792, 0.01472, 0.2023, 0.9792, 0.01472, 0.2023, 0.9792, 0.01472, 0.2023, 0.9792, 0.01472, 0.2025, 0.9792, 0.01584, 0.2025, 0.9792, 0.01584, 0.2025, 0.9792, 0.01584, 0.2025, 0.9792, 0.01584, 0.2025, 0.9792, 0.01584, 0.2025, 0.9792, 0.01584, 0.2025, 0.9792, 0.01584, 0.648, -0.1302, 0.7504, 0.648, -0.1302, 0.7504, 0.648, -0.1302, 0.7504, 0.648, -0.1302, 0.7504, 0.648, -0.1302, 0.7504, -1.0, -0.005572, -0.001554, -1.0, -0.005572, -0.001554, -1.0, -0.005572, -0.001554, -1.0, -0.005572, -0.001554, 0.006753, 0.002247, -1.0, 0.006753, 0.002247, -1.0, 0.006753, 0.002247, -1.0, 0.006753, 0.002247, -1.0, 0.007418, 0.007764, -0.9999, 0.007418, 0.007764, -0.9999, 0.007418, 0.007764, -0.9999, 0.0, 1.0, 0.0, 0.0, 1.0, 0.0, 4.849e-08, 0.4543, -0.8909, 3.84e-08, 0.7087, -0.7055, -0.5774, -0.5774, -0.5774, -0.7081, -0.7061, 4.642e-08, 0.0, -1.0, 6.574e-08, 0.0, -1.0, 6.574e-08, 0.0, -1.0, 6.574e-08, 0.0, -1.0, 6.574e-08, 0.0, -1.0, 6.574e-08, 3.854e-08, -0.7062, -0.708, 1.0, 0.0, 0.0, 1.0, 0.0, 0.0, 1.0, 0.0, 0.0, 1.0, 0.0, 0.0, 1.0, 0.0, 0.0, 1.0, 0.0, 0.0, 1.0, 0.0, 0.0, 5.443e-08, 0.0, -1.0, 5.443e-08, 0.0, -1.0, -0.5774, -0.5774, -0.5774, 3.854e-08, -0.7062, -0.708, 3.84e-08, 0.7087, -0.7055, 4.849e-08, 0.4543, -0.8909, 0.2444, 0.9696, 0.01037, 0.2444, 0.9696, 0.01037, 0.2444, 0.9696, 0.01037, 0.2444, 0.9696, 0.01037, -5.441e-08, 0.0, 1.0, -5.441e-08, 0.0, 1.0, -5.441e-08, 0.0, 1.0, -5.441e-08, 0.0, 1.0, -5.441e-08, 0.0, 1.0, -5.441e-08, 0.0, 1.0, -0.5774, -0.5774, -0.5774, -1.0, 1.061e-07, 0.0, -1.0, 1.061e-07, 0.0, -1.0, 1.061e-07, 0.0, -1.0, 1.061e-07, 0.0, -1.0, 1.061e-07, 0.0, -0.7081, -0.7061, 4.642e-08])] * 3)])
me_boole_2_cell_008 = bpy.data.meshes.new('Boole_2_cell.008')
me_boole_2_cell_008.from_pydata([(0.1688, -0.0551, -0.2906), (0.1826, -0.0551, -0.3233), (0.1757, -0.04224, -0.3233), (0.1935, -0.0551, -0.3083), (0.2132, -0.0551, -0.2809), (0.1481, 0.008259, -0.3233), (0.1688, 0.01336, -0.2906), (0.2132, 0.02426, -0.2204), (-0.1028, 0.01358, -0.2906), (-0.2347, 0.008578, -0.3233), (0.1688, 0.02389, -0.223), (0.2132, 0.02558, -0.212), (-0.4333, 0.01378, -0.2906), (0.1688, 0.08257, 0.157), (0.2132, 0.08257, 0.1573), (0.1688, 0.08257, 0.8691), (0.1688, 0.0149, 0.8722), (0.2132, 0.08257, 0.8689), (0.2132, 0.005668, 0.8724), (0.1688, -0.0551, 0.8724), (0.2132, -0.0551, 0.8726), (-0.4343, -0.0551, -0.3233), (-0.4338, -0.003214, -0.3233), (-0.4336, -0.006015, -0.2906), (-0.4341, -0.0551, -0.2906), (-0.4337, 0.004053, -0.3233), (-0.4335, 0.006063, -0.2906), (0.1688, 0.01336, -0.2906), (0.1688, 0.01336, -0.2906), (0.1688, 0.02389, -0.223), (-0.2347, 0.008578, -0.3233), (-0.4337, 0.004053, -0.3233), (0.1757, -0.04224, -0.3233), (0.1481, 0.008259, -0.3233), (0.2132, -0.0551, -0.2809), (0.2132, -0.0551, -0.2809), (0.2132, 0.02426, -0.2204), (-0.1028, 0.01358, -0.2906), (0.2132, 0.02558, -0.212), (-0.4338, -0.003214, -0.3233), (0.1688, 0.08257, 0.157), (0.2132, 0.08257, 0.1573), (0.2132, 0.08257, 0.1573), (-0.4336, -0.006015, -0.2906), (-0.4341, -0.0551, -0.2906), (0.1688, 0.08257, 0.8691), (0.1688, 0.0149, 0.8722), (0.2132, 0.08257, 0.8689), (0.2132, 0.08257, 0.8689), (0.2132, 0.005668, 0.8724), (0.2132, -0.0551, 0.8726), (0.2132, -0.0551, 0.8726), (0.1826, -0.0551, -0.3233), (0.1826, -0.0551, -0.3233), (-0.4343, -0.0551, -0.3233), (-0.4343, -0.0551, -0.3233), (-0.4335, 0.006063, -0.2906), (0.1935, -0.0551, -0.3083), (-0.4333, 0.01378, -0.2906), (0.1688, -0.0551, 0.8724)], [], [(53, 32, 57), (34, 36, 38, 41, 48, 49, 50), (7, 27, 29, 11), (37, 27, 5, 30), (58, 37, 30, 31), (47, 45, 46, 18), (19, 51, 18, 46), (55, 44, 43, 39), (31, 39, 43, 56), (31, 56, 58), (29, 40, 42, 11), (14, 13, 15, 17), (59, 16, 15, 13, 10, 28, 0), (33, 2, 52, 54, 22, 25, 9), (0, 6, 8, 12, 26, 23, 24), (59, 0, 24, 21, 1, 3, 35, 20), (32, 5, 27, 7, 4, 57)])
me_boole_2_cell_008.polygons.foreach_set('use_smooth', [0, 1, 0, 0, 0, 0, 0, 0, 0, 0, 0, 1, 1, 1, 1, 1, 0])
_k = set([(0, 6), (0, 28), (1, 3), (1, 21), (2, 33), (2, 52), (3, 35), (4, 7), (4, 57), (5, 30), (5, 32), (6, 8), (7, 11), (8, 12), (9, 25), (9, 33), (10, 13), (10, 28), (11, 42), (12, 26), (13, 14), (14, 17), (15, 16), (15, 17), (16, 59), (18, 47), (18, 51), (19, 46), (19, 51), (20, 35), (20, 59), (21, 24), (22, 25), (22, 54), (23, 24), (23, 26), (27, 29), (27, 37), (29, 40), (30, 31), (31, 39), (32, 53), (34, 36), (34, 50), (36, 38), (37, 58), (38, 41), (39, 55), (40, 42), (41, 48), (43, 44), (43, 56), (44, 55), (45, 46), (45, 47), (48, 49), (49, 50), (52, 54), (53, 57), (56, 58)])
me_boole_2_cell_008.attributes.new('sharp_edge', 'BOOLEAN', 'EDGE').data.foreach_set('value', [ (min(e.vertices), max(e.vertices)) in _k for e in me_boole_2_cell_008.edges])
_uv = me_boole_2_cell_008.uv_layers.new(name='UVW')
_uv.uv.foreach_set('vector', [0.8783, 0.4035, 1.0, 0.4039, 1.0, 0.5254, 0.8998, 0.3471, 0.9044, 0.3472, 0.9045, 0.3472, 0.9078, 0.3484, 0.9079, 0.3508, 0.9034, 0.3509, 0.8999, 0.351, 0.9386, 0.9386, 0.5083, 0.5083, 1.0, 0.9225, 1.0, 0.9903, 1.0, 0.5067, 0.508, 0.508, 0.3066, 0.3066, 1.0, 0.3049, 0.1708, 0.0, 0.5067, 0.5067, 0.3049, 0.3049, 0.1027, 0.0, 0.9242, 0.5588, 0.8571, 0.4917, 0.8571, 0.0, 0.9243, 0.0, 0.8572, 0.1574, 0.9244, 0.3169, 0.9243, 0.9243, 0.8571, 0.8571, 0.5131, 0.4729, 0.5394, 0.4728, 1.0, 0.9337, 1.0, 0.9601, 1.0, 0.9601, 0.9601, 0.9601, 0.9337, 0.9337, 1.0, 0.9337, 0.9601, 0.9601, 0.9337, 0.9337, 1.0, 0.8292, 0.9225, 0.9225, 0.8901, 0.4091, 0.9562, 0.4443, 0.9903, 0.9903, 0.8999, 0.355, 0.9001, 0.3471, 0.9001, 0.3471, 0.8999, 0.355, 0.903, 0.3509, 0.9039, 0.3509, 0.9048, 0.3509, 0.9047, 0.3484, 0.9039, 0.3471, 0.9038, 0.3469, 0.9029, 0.3469, 0.9074, 0.3468, 0.9076, 0.3468, 0.9077, 0.3546, 0.904, 0.351, 0.904, 0.351, 0.904, 0.351, 0.9051, 0.3469, 0.9078, 0.3499, 0.9078, 0.3499, 0.9061, 0.3503, 0.904, 0.3509, 0.904, 0.3509, 0.904, 0.3509, 0.904, 0.3509, 0.9077, 0.3547, 0.9075, 0.3469, 0.9039, 0.347, 0.9039, 0.3469, 0.9076, 0.3468, 0.9078, 0.3513, 0.9079, 0.3548, 0.9079, 0.3548, 0.4039, 0.4039, 0.3066, 0.0, 0.5083, 0.0, 0.9386, 0.0, 0.6599, 0.5554, 0.5254, 0.5254])
me_boole_2_cell_008.materials.append(None)
me_boole_2_cell_008.update()
me_boole_2_cell_008.normals_split_custom_set([tuple(v) for v in zip(*[iter([0.7422, 0.3975, -0.5396, 0.7422, 0.3975, -0.5396, 0.7422, 0.3975, -0.5396, 1.0, -1.438e-08, 0.0, 1.0, -1.438e-08, 0.0, 1.0, -1.438e-08, 0.0, 1.0, -1.438e-08, 0.0, 1.0, -1.438e-08, 0.0, 1.0, -1.438e-08, 0.0, 1.0, -1.438e-08, 0.0, 0.0008248, 0.988, -0.1542, 0.0008248, 0.988, -0.1542, 0.0008248, 0.988, -0.1542, 0.0008248, 0.988, -0.1542, 0.0008248, 0.988, -0.1542, 0.0008248, 0.988, -0.1542, 0.0008248, 0.988, -0.1542, 0.0008248, 0.988, -0.1542, -0.008006, 0.979, -0.2038, -0.008006, 0.979, -0.2038, -0.008006, 0.979, -0.2038, -0.008006, 0.979, -0.2038, 0.003755, 0.04527, 0.999, 0.003755, 0.04527, 0.999, 0.003755, 0.04527, 0.999, 0.003755, 0.04527, 0.999, -0.004912, 0.003711, 1.0, -0.004912, 0.003711, 1.0, -0.004912, 0.003711, 1.0, -0.004912, 0.003711, 1.0, -0.9999, 0.01029, 0.004913, -0.9999, 0.01029, 0.004913, -0.9999, 0.01029, 0.004913, -0.9999, 0.01029, 0.004913, -0.9999, 0.01422, 0.005249, -0.9999, 0.01422, 0.005249, -0.9999, 0.01422, 0.005249, -0.9999, 0.01422, 0.005249, -0.9998, 0.02013, 0.004887, -0.9998, 0.02013, 0.004887, -0.9998, 0.02013, 0.004887, 0.0006812, 0.9883, -0.1525, 0.0006812, 0.9883, -0.1525, 0.0006812, 0.9883, -0.1525, 0.0006812, 0.9883, -0.1525, 0.0, 1.0, 0.0, -0.8859, 0.4638, 8.302e-06, -0.7179, 0.6961, 6.728e-06, 0.0, 1.0, 0.0, -0.7052, -0.709, 6.624e-06, -1.0, -8.043e-06, 9.371e-06, -0.7179, 0.6961, 6.728e-06, -0.8859, 0.4638, 8.302e-06, -1.0, -8.043e-06, 9.371e-06, -1.0, -8.043e-06, 9.371e-06, -0.5774, -0.5774, 0.5772, -2.474e-08, 0.0, -1.0, -2.474e-08, 0.0, -1.0, -2.474e-08, 0.0, -1.0, -2.474e-08, 0.0, -1.0, -2.474e-08, 0.0, -1.0, -2.474e-08, 0.0, -1.0, -2.474e-08, 0.0, -1.0, -0.5774, -0.5774, 0.5772, 0.0, 0.0, 1.0, 0.0, 0.0, 1.0, 0.0, 0.0, 1.0, 0.0, 0.0, 1.0, 0.0, 0.0, 1.0, 0.0, -0.7105, 0.7037, -0.7052, -0.709, 6.624e-06, -0.5774, -0.5774, 0.5772, 0.0, -0.7105, 0.7037, 0.0, -1.0, 2.26e-08, 0.0, -1.0, 2.26e-08, 0.0, -1.0, 2.26e-08, 0.0, -1.0, 2.26e-08, 0.0, -1.0, 2.26e-08, 0.7425, 0.4059, -0.5328, 0.7425, 0.4059, -0.5328, 0.7425, 0.4059, -0.5328, 0.7425, 0.4059, -0.5328, 0.7425, 0.4059, -0.5328, 0.7425, 0.4059, -0.5328])] * 3)])
me_boole_2_cell_009 = bpy.data.meshes.new('Boole_2_cell.009')
me_boole_2_cell_009.from_pydata([(-0.1406, -0.05849, 0.3454), (0.4801, 0.07917, 0.3782), (0.4802, 0.07917, 0.3454), (0.4806, -0.05849, 0.3454), (0.4805, -0.05849, 0.3782), (-0.1849, -0.05849, -0.8149), (-0.1849, 0.01615, -0.8143), (-0.1406, 0.01989, -0.8139), (-0.1406, -0.05849, -0.8145), (-0.1406, 0.03828, -0.8129), (-0.1849, 0.03585, -0.8133), (-0.1406, 0.04383, -0.8126), (-0.1849, 0.01273, 0.231), (-0.1406, 0.01491, 0.3454), (-0.1423, 0.01389, 0.3782), (0.4257, 0.07917, 0.3454), (0.4329, 0.07917, 0.3782), (-0.1849, -0.05849, 0.35), (-0.1849, -0.04287, 0.3633), (-0.1384, -0.05849, 0.3782), (-0.1763, -0.03166, 0.3782), (-0.1849, -0.02555, 0.3782), (-0.1849, -0.002687, 0.3782), (-0.1849, 0.03585, -0.8133), (-0.1849, 0.01273, 0.231), (0.4806, -0.05849, 0.3454), (0.4805, -0.05849, 0.3782), (0.4805, -0.05849, 0.3782), (-0.1849, -0.05849, -0.8149), (-0.1849, -0.05849, -0.8149), (-0.1849, 0.01615, -0.8143), (-0.1406, 0.01989, -0.8139), (-0.1406, -0.05849, -0.8145), (-0.1406, 0.03828, -0.8129), (-0.1406, 0.04383, -0.8126), (-0.1849, -0.05849, 0.35), (-0.1849, -0.05849, 0.35), (0.4801, 0.07917, 0.3782), (0.4801, 0.07917, 0.3782), (0.4802, 0.07917, 0.3454), (-0.1384, -0.05849, 0.3782), (-0.1384, -0.05849, 0.3782), (-0.1763, -0.03166, 0.3782), (-0.1849, -0.02555, 0.3782), (-0.1849, -0.02555, 0.3782), (-0.1423, 0.01389, 0.3782), (-0.1849, -0.002687, 0.3782), (-0.1849, -0.002687, 0.3782), (-0.1406, 0.01491, 0.3454), (-0.1406, 0.01491, 0.3454), (0.4329, 0.07917, 0.3782), (0.4329, 0.07917, 0.3782), (0.4257, 0.07917, 0.3454), (-0.1849, -0.04287, 0.3633)], [], [(28, 30, 31, 32), (10, 33, 31, 30), (33, 10, 34), (37, 26, 3, 2), (8, 0, 25, 27, 41, 35, 29), (36, 40, 42, 53), (42, 43, 53), (45, 12, 46), (4, 38, 50, 14, 47, 44, 20, 19), (48, 0, 8, 7, 9, 11), (52, 51, 1, 39), (5, 17, 18, 21, 22, 24, 23, 6), (16, 15, 49, 34, 10, 12, 45), (39, 25, 0, 13, 52)])
me_boole_2_cell_009.polygons.foreach_set('use_smooth', [0, 0, 0, 0, 1, 0, 0, 0, 1, 1, 1, 1, 0, 1])
_k = set([(0, 13), (0, 48), (1, 39), (1, 51), (2, 3), (2, 37), (3, 26), (4, 19), (4, 38), (5, 6), (5, 17), (6, 23), (7, 8), (7, 9), (8, 29), (9, 11), (10, 12), (10, 30), (11, 48), (12, 46), (13, 52), (14, 47), (14, 50), (15, 16), (15, 49), (16, 45), (17, 18), (18, 21), (19, 20), (20, 44), (21, 22), (22, 24), (23, 24), (25, 27), (25, 39), (26, 37), (27, 41), (28, 30), (28, 32), (29, 35), (31, 32), (31, 33), (33, 34), (34, 49), (35, 41), (36, 40), (36, 53), (38, 50), (40, 42), (42, 43), (43, 53), (44, 47), (45, 46), (51, 52)])
me_boole_2_cell_009.attributes.new('sharp_edge', 'BOOLEAN', 'EDGE').data.foreach_set('value', [ (min(e.vertices), max(e.vertices)) in _k for e in me_boole_2_cell_009.edges])
_uv = me_boole_2_cell_009.uv_layers.new(name='UVW')
_uv.uv.foreach_set('vector', [0.6872, 0.6178, 0.06968, 0.0, 0.1315, 0.0, 0.7799, 0.6487, 1.0, 0.06993, 1.0, 0.1318, 0.1315, 0.1315, 0.06968, 0.06968, 0.1318, 0.1318, 0.0699, 0.0, 0.1317, 0.0, 0.9834, 0.02397, 0.738, 0.04051, 0.738, 0.06702, 0.9606, 0.0277, 0.9001, 0.3471, 0.9002, 0.3548, 0.9039, 0.3548, 0.9039, 0.3548, 0.9002, 0.3548, 0.8999, 0.355, 0.8999, 0.355, 0.9521, 0.5187, 0.766, 0.3327, 1.0, 0.3329, 1.0, 0.4306, 0.3329, 0.3329, 0.4302, 0.2353, 0.4306, 0.4306, 1.0, 0.1345, 1.0, 0.5341, 0.5018, 0.03308, 0.9038, 0.3469, 0.9039, 0.3509, 0.9036, 0.3506, 0.9, 0.3472, 0.8998, 0.347, 0.8998, 0.347, 0.8998, 0.347, 0.9001, 0.347, 0.9039, 0.3549, 0.9048, 0.3549, 0.9048, 0.3509, 0.9037, 0.3509, 0.9035, 0.3509, 0.9034, 0.3509, 0.9043, 0.3548, 0.9042, 0.3549, 0.9039, 0.3549, 0.9039, 0.3548, 0.9079, 0.3508, 0.9079, 0.3547, 0.907, 0.3548, 0.906, 0.3548, 0.9047, 0.3549, 0.9038, 0.3544, 0.9024, 0.3509, 0.9035, 0.3509, 0.9224, 0.04059, 0.9104, 0.06716, 0.8152, 0.01158, 0.1317, 0.1317, 0.0699, 0.0699, 0.4659, 0.0, 0.8655, 0.0, 0.9039, 0.3518, 0.9039, 0.3509, 0.8999, 0.3518, 0.8999, 0.3518, 0.9035, 0.3518])
me_boole_2_cell_009.materials.append(None)
me_boole_2_cell_009.update()
me_boole_2_cell_009.normals_split_custom_set([tuple(v) for v in zip(*[iter([0.009238, 0.008688, -0.9999, 0.009238, 0.008688, -0.9999, 0.009238, 0.008688, -0.9999, 0.009238, 0.008688, -0.9999, 0.005666, 0.05093, -0.9987, 0.005666, 0.05093, -0.9987, 0.005666, 0.05093, -0.9987, 0.005666, 0.05093, -0.9987, 0.005077, 0.0616, -0.9981, 0.005077, 0.0616, -0.9981, 0.005077, 0.0616, -0.9981, 1.0, 0.003155, 0.001541, 1.0, 0.003155, 0.001541, 1.0, 0.003155, 0.001541, 1.0, 0.003155, 0.001541, 0.7031, -0.7111, 1.141e-08, 0.5774, -0.5774, -0.5774, -1.956e-08, -0.7075, -0.7068, 0.0, -1.0, 1.604e-08, 0.0, -1.0, 1.604e-08, 0.0, -1.0, 1.604e-08, 0.0, -1.0, 1.604e-08, -0.4183, -0.5908, 0.6899, -0.4183, -0.5908, 0.6899, -0.4183, -0.5908, 0.6899, -0.4183, -0.5908, 0.6899, -0.4192, -0.5902, 0.6899, -0.4192, -0.5902, 0.6899, -0.4192, -0.5902, 0.6899, -0.3609, 0.9275, 0.09715, -0.3609, 0.9275, 0.09715, -0.3609, 0.9275, 0.09715, 8.11e-08, 0.0, 1.0, 8.11e-08, 0.0, 1.0, 8.11e-08, 0.0, 1.0, 8.11e-08, 0.0, 1.0, 8.11e-08, 0.0, 1.0, 8.11e-08, 0.0, 1.0, 8.11e-08, 0.0, 1.0, 8.11e-08, 0.0, 1.0, 1.0, 3.353e-08, 0.0, 0.5774, -0.5774, -0.5774, 0.7031, -0.7111, 1.141e-08, 1.0, 3.353e-08, 0.0, 1.0, 3.353e-08, 0.0, 1.0, 3.353e-08, 0.0, -2.527e-08, 0.4077, -0.9131, 0.0, 1.0, 6.849e-08, 0.0, 1.0, 6.849e-08, -1.96e-08, 0.7061, -0.7082, -1.0, 3.979e-08, 0.0, -1.0, 3.979e-08, 0.0, -1.0, 3.979e-08, 0.0, -1.0, 3.979e-08, 0.0, -1.0, 3.979e-08, 0.0, -1.0, 3.979e-08, 0.0, -1.0, 3.979e-08, 0.0, -1.0, 3.979e-08, 0.0, -0.1349, 0.9906, 0.02383, -0.1349, 0.9906, 0.02383, -0.1349, 0.9906, 0.02383, -0.1349, 0.9906, 0.02383, -0.1349, 0.9906, 0.02383, -0.1349, 0.9906, 0.02383, -0.1349, 0.9906, 0.02383, -1.96e-08, 0.7061, -0.7082, -1.956e-08, -0.7075, -0.7068, 0.5774, -0.5774, -0.5774, -2.768e-08, 0.0, -1.0, -2.527e-08, 0.4077, -0.9131])] * 3)])
me_boole_2_cell_010 = bpy.data.meshes.new('Boole_2_cell.010')
me_boole_2_cell_010.from_pydata([(-0.1381, -0.05631, -0.2893), (0.494, 0.07161, -0.3221), (0.4944, 0.07172, -0.2893), (-0.0694, 0.02472, -0.3221), (-0.0535, 0.02612, -0.2893), (-0.1824, 0.01627, 0.4274), (-0.1824, 0.01695, 0.8752), (-0.09915, 0.0222, -0.3221), (-0.1028, 0.02194, -0.2893), (-0.1381, 0.01942, 0.02851), (-0.1381, 0.02065, 0.8765), (0.5004, -0.05631, -0.3221), (0.5006, -0.05631, -0.2893), (0.5007, 0.008569, -0.3221), (0.501, 0.0136, -0.2893), (-0.1824, 0.01119, -0.2719), (-0.1824, 0.01437, -0.2613), (-0.1336, 0.01888, -0.3221), (-0.148, 0.01217, -0.3221), (-0.1381, 0.01855, -0.2893), (-0.1824, -0.05631, 0.8755), (-0.1824, 0.004434, 0.876), (-0.1381, -0.00294, 0.8764), (-0.1381, -0.05631, 0.876), (-0.1361, -0.05631, -0.3221), (-0.1432, -0.01624, -0.3221), (-0.1824, -0.05631, -0.255), (-0.1824, 0.01119, -0.2719), (-0.1824, -0.05631, -0.255), (-0.1824, -0.05631, -0.255), (-0.1824, 0.01627, 0.4274), (-0.1824, 0.01695, 0.8752), (-0.0694, 0.02472, -0.3221), (-0.09915, 0.0222, -0.3221), (0.5004, -0.05631, -0.3221), (0.5004, -0.05631, -0.3221), (0.5006, -0.05631, -0.2893), (0.5007, 0.008569, -0.3221), (0.501, 0.0136, -0.2893), (0.4944, 0.07172, -0.2893), (-0.1824, 0.01437, -0.2613), (-0.1381, 0.01942, 0.02851), (-0.1381, 0.01855, -0.2893), (-0.1381, 0.01855, -0.2893), (-0.1824, -0.05631, 0.8755), (-0.1824, -0.05631, 0.8755), (-0.1824, 0.004434, 0.876), (-0.1381, -0.00294, 0.8764), (-0.1381, -0.05631, 0.876), (-0.1381, 0.02065, 0.8765), (0.494, 0.07161, -0.3221), (-0.1361, -0.05631, -0.3221), (-0.1361, -0.05631, -0.3221), (-0.148, 0.01217, -0.3221), (-0.1432, -0.01624, -0.3221), (-0.0535, 0.02612, -0.2893), (-0.1336, 0.01888, -0.3221), (-0.1028, 0.02194, -0.2893)], [], [(55, 39, 50, 32), (32, 33, 57, 55), (30, 31, 49, 41), (36, 34, 37, 38), (38, 37, 50, 39), (53, 27, 40, 56), (56, 40, 30, 41, 42, 57, 33), (44, 48, 47, 46), (47, 49, 31, 46), (52, 28, 54), (28, 27, 53, 54), (35, 12, 0, 23, 45, 29, 51), (1, 13, 11, 24, 25, 18, 17, 7, 3), (9, 10, 22, 23, 0, 43), (14, 2, 4, 8, 19, 0, 12), (5, 16, 15, 26, 20, 21, 6)])
me_boole_2_cell_010.polygons.foreach_set('use_smooth', [0, 0, 0, 0, 0, 0, 0, 0, 0, 0, 0, 1, 1, 1, 1, 1])
_k = set([(0, 19), (0, 43), (1, 3), (1, 13), (2, 4), (2, 14), (3, 7), (4, 8), (5, 6), (5, 16), (6, 21), (7, 17), (8, 19), (9, 10), (9, 43), (10, 22), (11, 13), (11, 24), (12, 14), (12, 35), (15, 16), (15, 26), (17, 18), (18, 25), (20, 21), (20, 26), (22, 23), (23, 45), (24, 25), (27, 28), (27, 40), (28, 52), (29, 45), (29, 51), (30, 31), (30, 40), (31, 46), (32, 33), (32, 50), (33, 56), (34, 36), (34, 37), (35, 51), (36, 38), (37, 50), (38, 39), (39, 55), (41, 42), (41, 49), (42, 57), (44, 46), (44, 48), (47, 48), (47, 49), (52, 54), (53, 54), (53, 56), (55, 57)])
me_boole_2_cell_010.attributes.new('sharp_edge', 'BOOLEAN', 'EDGE').data.foreach_set('value', [ (min(e.vertices), max(e.vertices)) in _k for e in me_boole_2_cell_010.edges])
_uv = me_boole_2_cell_010.uv_layers.new(name='UVW')
_uv.uv.foreach_set('vector', [1.0, 0.06657, 0.06653, 0.06653, 0.04014, 0.04014, 1.0, 0.04018, 0.04018, 0.04018, 0.04001, 0.0, 0.06629, 0.0, 0.06657, 0.06657, 0.6408, 0.0, 1.0, 0.06719, 1.0, 0.127, 0.321, 0.0, 0.8278, 0.6513, 0.711, 0.6044, 0.106, 0.0, 0.1759, 0.0, 0.1759, 0.1759, 0.106, 0.106, 1.0, 0.1062, 1.0, 0.1761, 0.2896, 0.0, 0.5804, 0.0, 1.0, 0.3583, 1.0, 0.7107, 0.7107, 0.7107, 0.3583, 0.3583, 1.0, 0.3592, 1.0, 0.679, 0.7039, 0.6786, 1.0, 0.9337, 1.0, 0.96, 0.4884, 0.4188, 0.5505, 0.4192, 1.0, 0.869, 1.0, 0.9307, 0.869, 0.869, 1.0, 0.8688, 1.0, 0.9306, 0.9307, 0.9307, 0.753, 0.3344, 0.4224, 0.0, 0.753, 0.0, 0.4224, 0.4224, 1.0, 0.4196, 1.0, 0.7104, 0.753, 0.753, 0.9039, 0.3469, 0.9039, 0.347, 0.9001, 0.3471, 0.9001, 0.3471, 0.8999, 0.355, 0.8999, 0.355, 0.9001, 0.3471, 0.9039, 0.3469, 0.904, 0.351, 0.904, 0.351, 0.9001, 0.3472, 0.9, 0.3472, 0.9, 0.3472, 0.9001, 0.3472, 0.9003, 0.3474, 0.9005, 0.3476, 0.9037, 0.348, 0.9038, 0.3509, 0.9041, 0.3509, 0.9048, 0.3509, 0.9047, 0.3469, 0.9037, 0.3469, 0.904, 0.3509, 0.9039, 0.35, 0.9004, 0.3501, 0.9001, 0.3501, 0.8998, 0.3501, 0.8999, 0.3518, 0.904, 0.3509, 0.9036, 0.3494, 0.9037, 0.3471, 0.9039, 0.3471, 0.9078, 0.347, 0.9079, 0.3508, 0.9043, 0.3509, 0.9036, 0.3509])
me_boole_2_cell_010.materials.append(None)
me_boole_2_cell_010.update()
me_boole_2_cell_010.normals_split_custom_set([tuple(v) for v in zip(*[iter([-0.08293, 0.9966, -0.002334, -0.08293, 0.9966, -0.002334, -0.08293, 0.9966, -0.002334, -0.08293, 0.9966, -0.002334, -0.08461, 0.9964, -0.001514, -0.08461, 0.9964, -0.001514, -0.08461, 0.9964, -0.001514, -0.08461, 0.9964, -0.001514, -0.08377, 0.9965, -0.001469, -0.08377, 0.9965, -0.001469, -0.08377, 0.9965, -0.001469, -0.08377, 0.9965, -0.001469, 1.0, -0.006064, -0.006732, 1.0, -0.006064, -0.006732, 1.0, -0.006064, -0.006732, 1.0, -0.006064, -0.006732, 0.9939, 0.1089, -0.0185, 0.9939, 0.1089, -0.0185, 0.9939, 0.1089, -0.0185, 0.9939, 0.1089, -0.0185, -0.4077, 0.8747, -0.2621, -0.4077, 0.8747, -0.2621, -0.4077, 0.8747, -0.2621, -0.4077, 0.8747, -0.2621, -0.0956, 0.9954, -0.002742, -0.0956, 0.9954, -0.002742, -0.0956, 0.9954, -0.002742, -0.0956, 0.9954, -0.002742, -0.0956, 0.9954, -0.002742, -0.0956, 0.9954, -0.002742, -0.0956, 0.9954, -0.002742, -0.01033, -0.00834, 0.9999, -0.01033, -0.00834, 0.9999, -0.01033, -0.00834, 0.9999, -0.01033, -0.00834, 0.9999, -0.01857, 0.01877, 0.9997, -0.01857, 0.01877, 0.9997, -0.01857, 0.01877, 0.9997, -0.01857, 0.01877, 0.9997, -0.8143, -0.1435, -0.5624, -0.8143, -0.1435, -0.5624, -0.8143, -0.1435, -0.5624, -0.8156, -0.1404, -0.5613, -0.8156, -0.1404, -0.5613, -0.8156, -0.1404, -0.5613, -0.8156, -0.1404, -0.5613, 0.0, -1.0, 3.213e-09, 0.0, -0.7042, 0.71, 0.5774, -0.5774, 0.5774, 0.7113, -0.7029, 2.259e-09, 0.0, -1.0, 3.213e-09, 0.0, -1.0, 3.213e-09, 0.0, -1.0, 3.213e-09, 2.591e-08, 0.0, -1.0, 2.591e-08, 0.0, -1.0, 2.591e-08, 0.0, -1.0, 2.591e-08, 0.0, -1.0, 2.591e-08, 0.0, -1.0, 2.591e-08, 0.0, -1.0, 2.591e-08, 0.0, -1.0, 2.591e-08, 0.0, -1.0, 2.591e-08, 0.0, -1.0, 1.0, 0.0, 0.0, 1.0, 0.0, 0.0, 1.0, 0.0, 0.0, 0.7113, -0.7029, 2.259e-09, 0.5774, -0.5774, 0.5774, 1.0, 0.0, 0.0, 0.0, 0.0, 1.0, 0.0, 0.0, 1.0, 0.0, 0.0, 1.0, 0.0, 0.0, 1.0, 0.0, 0.0, 1.0, 0.5774, -0.5774, 0.5774, 0.0, -0.7042, 0.71, -1.0, 5.56e-08, 0.0, -1.0, 5.56e-08, 0.0, -1.0, 5.56e-08, 0.0, -1.0, 5.56e-08, 0.0, -1.0, 5.56e-08, 0.0, -1.0, 5.56e-08, 0.0, -1.0, 5.56e-08, 0.0])] * 3)])
me_boole_2_cell_011 = bpy.data.meshes.new('Boole_2_cell.011')
me_boole_2_cell_011.from_pydata([(0.03747, 0.03774, 0.32), (0.03747, -0.0287, -0.8418), (0.08178, -0.03792, -0.8416), (0.08178, -0.05408, 0.3232), (0.08178, -0.04439, 0.3528), (0.04906, -0.04767, 0.3528), (0.03747, -0.04481, 0.32), (-0.3591, 0.03774, 0.32), (-0.3613, 0.03774, 0.3528), (0.03747, 0.03774, -0.8453), (0.08178, 0.03774, -0.8455), (0.03068, 0.03774, 0.3528), (0.08178, -0.006602, 0.3528), (0.08178, 0.03774, 0.3273), (0.08178, -0.05408, 0.3232), (0.08178, -0.04439, 0.3528), (0.08178, -0.04439, 0.3528), (0.04906, -0.04767, 0.3528), (-0.3613, 0.03774, 0.3528), (-0.3613, 0.03774, 0.3528), (0.03747, -0.0287, -0.8418), (0.03747, 0.03774, -0.8453), (0.03068, 0.03774, 0.3528), (0.03068, 0.03774, 0.3528), (0.03747, -0.04481, 0.32), (0.03747, -0.04481, 0.32), (-0.3591, 0.03774, 0.32), (0.08178, -0.006602, 0.3528), (0.08178, -0.006602, 0.3528), (0.08178, 0.03774, -0.8455), (0.08178, 0.03774, -0.8455), (0.08178, 0.03774, 0.3273), (0.08178, 0.03774, 0.3273), (0.08178, -0.03792, -0.8416)], [], [(17, 14, 15), (5, 16, 27, 22, 18), (33, 20, 21, 30), (32, 23, 28), (11, 31, 29, 9, 0, 7, 19), (2, 10, 13, 12, 4, 3), (25, 0, 9, 1), (24, 20, 33, 14, 17, 8, 26), (7, 0, 6)])
me_boole_2_cell_011.polygons.foreach_set('use_smooth', [0, 1, 0, 0, 1, 1, 1, 0, 1])
_k = set([(0, 6), (0, 25), (1, 9), (1, 25), (2, 3), (2, 10), (3, 4), (4, 12), (5, 16), (5, 18), (6, 7), (7, 19), (8, 17), (8, 26), (9, 29), (10, 13), (11, 19), (11, 31), (12, 13), (14, 15), (14, 33), (15, 17), (16, 27), (18, 22), (20, 21), (20, 24), (21, 30), (22, 27), (23, 28), (23, 32), (24, 26), (28, 32), (29, 31), (30, 33)])
me_boole_2_cell_011.attributes.new('sharp_edge', 'BOOLEAN', 'EDGE').data.foreach_set('value', [ (min(e.vertices), max(e.vertices)) in _k for e in me_boole_2_cell_011.edges])
_uv = me_boole_2_cell_011.uv_layers.new(name='UVW')
_uv.uv.foreach_set('vector', [1.0, 0.4001, 1.0, 0.6368, 0.5752, 0.2128, 0.9076, 0.3468, 0.9078, 0.3468, 0.9078, 0.3468, 0.9076, 0.3545, 0.9052, 0.3522, 1.0, 0.07642, 1.0, 0.1441, 0.5128, 0.144, 0.4451, 0.07638, 0.8063, 0.419, 0.6085, 0.2214, 0.8065, 0.07451, 0.9002, 0.355, 0.8999, 0.355, 0.8999, 0.355, 0.9001, 0.3471, 0.9002, 0.3548, 0.9026, 0.3548, 0.9026, 0.3549, 0.9035, 0.3509, 0.9079, 0.3508, 0.9079, 0.3547, 0.9054, 0.3549, 0.9032, 0.3549, 0.9026, 0.3548, 0.9038, 0.3549, 0.9048, 0.3549, 0.9048, 0.3509, 0.9039, 0.3509, 0.7462, 0.6626, 0.8559, 0.0, 0.9236, 0.0, 0.6368, 0.6368, 0.4001, 0.4001, 0.3149, 0.3057, 0.3421, 0.3067, 0.9053, 0.3518, 0.9079, 0.3517, 0.9079, 0.3517])
me_boole_2_cell_011.materials.append(None)
me_boole_2_cell_011.update()
me_boole_2_cell_011.normals_split_custom_set([tuple(v) for v in zip(*[iter([0.09462, -0.946, 0.3101, 0.09462, -0.946, 0.3101, 0.09462, -0.946, 0.3101, 0.0, 0.0, 1.0, 0.0, 0.0, 1.0, 0.0, 0.0, 1.0, 0.0, 0.0, 1.0, 0.0, 0.0, 1.0, -0.00532, -0.05227, -0.9986, -0.00532, -0.05227, -0.9986, -0.00532, -0.05227, -0.9986, -0.00532, -0.05227, -0.9986, 0.3964, 0.457, 0.7963, 0.3964, 0.457, 0.7963, 0.3964, 0.457, 0.7963, 0.0, 1.0, 9.556e-09, 0.0, 1.0, 9.556e-09, 0.0, 1.0, 9.556e-09, -0.6938, 0.7201, 6.882e-09, -0.5774, 0.5774, -0.5774, 0.0, 0.9922, -0.1244, 0.0, 1.0, 9.556e-09, 1.0, 5.138e-08, 0.0, 1.0, 5.138e-08, 0.0, 1.0, 5.138e-08, 0.0, 1.0, 5.138e-08, 0.0, 1.0, 5.138e-08, 0.0, 1.0, 5.138e-08, 0.0, -1.0, 1.679e-09, 0.0, -0.5774, 0.5774, -0.5774, -0.6938, 0.7201, 6.882e-09, -1.0, 1.679e-09, 0.0, -0.2037, -0.9789, -0.01355, -0.2037, -0.9789, -0.01355, -0.2037, -0.9789, -0.01355, -0.2037, -0.9789, -0.01355, -0.2037, -0.9789, -0.01355, -0.2037, -0.9789, -0.01355, -0.2037, -0.9789, -0.01355, 0.0, 0.9922, -0.1244, -0.5774, 0.5774, -0.5774, 0.0, 0.0, -1.0])] * 3)])
me_boole_2_cell_012 = bpy.data.meshes.new('Boole_2_cell.012')
me_boole_2_cell_012.from_pydata([(0.1675, 0.03471, -0.04318), (0.2119, 0.01715, 0.01341), (0.1892, -0.01296, -0.07596), (0.2119, -0.01474, 0.01352), (0.189, 0.03471, -0.07596), (0.2119, 0.03471, 0.01372), (0.1675, 0.03471, 0.3929), (0.2119, 0.03471, 0.3929), (0.1891, -0.02712, -0.07596), (0.2119, -0.02238, 0.01485), (0.1476, -0.0383, -0.07596), (0.2119, -0.02254, 0.02541), (0.08406, -0.03829, -0.07596), (0.06294, -0.03318, -0.04318), (0.1675, -0.0332, -0.04318), (-0.4418, 0.03471, -0.07596), (-0.441, 0.03471, -0.04318), (-0.4418, 0.0265, -0.07596), (-0.441, 0.02656, -0.04318), (-0.4353, -0.03777, -0.07596), (-0.435, -0.03269, -0.04318), (0.06294, -0.03318, -0.04318), (0.1675, -0.0332, -0.04318), (0.1675, -0.0332, -0.04318), (0.2119, 0.01715, 0.01341), (0.2119, -0.01474, 0.01352), (0.1892, -0.01296, -0.07596), (0.189, 0.03471, -0.07596), (0.189, 0.03471, -0.07596), (0.2119, 0.03471, 0.01372), (0.2119, 0.03471, 0.01372), (0.1675, 0.03471, 0.3929), (0.2119, 0.03471, 0.3929), (0.2119, 0.03471, 0.3929), (0.1891, -0.02712, -0.07596), (0.1476, -0.0383, -0.07596), (0.2119, -0.02238, 0.01485), (0.2119, -0.02254, 0.02541), (0.08406, -0.03829, -0.07596), (-0.4353, -0.03777, -0.07596), (-0.4418, 0.0265, -0.07596), (-0.4418, 0.03471, -0.07596), (-0.4418, 0.03471, -0.07596), (-0.441, 0.03471, -0.04318), (-0.441, 0.02656, -0.04318), (-0.435, -0.03269, -0.04318)], [], [(25, 34, 26, 24), (27, 29, 24, 26), (28, 42, 16, 0, 31, 32, 30), (34, 25, 36), (34, 36, 37, 35), (17, 41, 4, 2, 8, 10, 38, 39), (43, 15, 40), (40, 44, 43), (40, 19, 45, 44), (0, 16, 18, 20, 21, 22), (0, 23, 31), (45, 19, 12, 13), (9, 3, 1, 5, 33, 11), (13, 12, 35, 37, 7, 6, 14)])
me_boole_2_cell_012.polygons.foreach_set('use_smooth', [0, 0, 1, 0, 0, 1, 0, 0, 0, 1, 1, 0, 1, 0])
_k = set([(0, 22), (0, 23), (1, 3), (1, 5), (2, 4), (2, 8), (3, 9), (4, 41), (5, 33), (6, 7), (6, 14), (7, 37), (8, 10), (9, 11), (10, 38), (11, 33), (12, 19), (12, 35), (13, 14), (13, 45), (15, 40), (15, 43), (16, 18), (16, 42), (17, 39), (17, 41), (18, 20), (19, 40), (20, 21), (21, 22), (23, 31), (24, 25), (24, 29), (25, 36), (26, 27), (26, 34), (27, 29), (28, 30), (28, 42), (30, 32), (31, 32), (34, 35), (36, 37), (38, 39), (43, 44), (44, 45)])
me_boole_2_cell_012.attributes.new('sharp_edge', 'BOOLEAN', 'EDGE').data.foreach_set('value', [ (min(e.vertices), max(e.vertices)) in _k for e in me_boole_2_cell_012.edges])
_uv = me_boole_2_cell_012.uv_layers.new(name='UVW')
_uv.uv.foreach_set('vector', [0.588, 0.0, 0.8527, 0.0, 1.0, 0.1471, 1.0, 0.4112, 0.5619, 0.1471, 0.564, 0.4121, 0.4112, 0.4112, 0.1471, 0.1471, 0.8999, 0.347, 0.9037, 0.3469, 0.9037, 0.3469, 0.9001, 0.3471, 0.9001, 0.3471, 0.8999, 0.355, 0.8999, 0.355, 1.0, 0.1473, 1.0, 0.412, 0.1104, 0.0, 0.685, 0.685, 0.1104, 0.1104, 0.04365, 0.0, 0.6852, 0.0, 0.9039, 0.3469, 0.9039, 0.3469, 0.9077, 0.3468, 0.9077, 0.3468, 0.9077, 0.3468, 0.9074, 0.3468, 0.907, 0.3468, 0.904, 0.351, 0.9558, 0.0994, 0.9167, 0.06023, 1.0, 0.06028, 0.1072, 0.0, 0.1769, 0.0, 0.09943, 0.09943, 0.8928, 0.0, 0.8927, 0.8927, 0.8231, 0.8231, 0.8231, 0.0, 0.9078, 0.3499, 0.9039, 0.35, 0.9039, 0.35, 0.904, 0.3509, 0.9072, 0.3501, 0.9078, 0.3499, 0.9047, 0.3469, 0.9038, 0.3469, 0.9047, 0.3484, 0.8231, 0.0, 0.8927, 0.0, 1.0, 0.05945, 1.0, 0.09864, 0.9045, 0.3472, 0.9049, 0.3472, 0.9068, 0.3471, 0.9078, 0.3471, 0.9078, 0.3484, 0.9045, 0.3472, 0.09864, 0.09864, 0.05945, 0.05945, 0.3148, 0.0, 0.9564, 0.0, 0.9584, 0.4872, 0.8937, 0.4228, 0.5189, 0.0007923])
me_boole_2_cell_012.materials.append(None)
me_boole_2_cell_012.update()
me_boole_2_cell_012.normals_split_custom_set([tuple(v) for v in zip(*[iter([0.9695, -0.003334, -0.245, 0.9695, -0.003334, -0.245, 0.9695, -0.003334, -0.245, 0.9695, -0.003334, -0.245, 0.9691, 0.004364, -0.2467, 0.9691, 0.004364, -0.2467, 0.9691, 0.004364, -0.2467, 0.9691, 0.004364, -0.2467, 0.0, 1.0, 1.759e-08, 0.0, 1.0, 1.759e-08, -5.174e-10, 0.7138, 0.7003, -0.5774, 0.5774, 0.5774, -0.09785, 0.9952, 1.75e-08, 0.0, 1.0, 1.759e-08, 0.0, 1.0, 1.759e-08, 0.9697, -0.04193, -0.2406, 0.9697, -0.04193, -0.2406, 0.9697, -0.04193, -0.2406, 0.26, -0.9655, -0.01462, 0.26, -0.9655, -0.01462, 0.26, -0.9655, -0.01462, 0.26, -0.9655, -0.01462, -4.4e-09, 0.0, -1.0, -4.4e-09, 0.0, -1.0, -4.4e-09, 0.0, -1.0, -4.4e-09, 0.0, -1.0, -4.4e-09, 0.0, -1.0, -4.4e-09, 0.0, -1.0, -4.4e-09, 0.0, -1.0, -4.4e-09, 0.0, -1.0, -0.9997, -0.002498, 0.02394, -0.9997, -0.002498, 0.02394, -0.9997, -0.002498, 0.02394, -0.9997, -0.006347, 0.02491, -0.9997, -0.006347, 0.02491, -0.9997, -0.006347, 0.02491, -0.9946, -0.101, 0.02497, -0.9946, -0.101, 0.02497, -0.9946, -0.101, 0.02497, -0.9946, -0.101, 0.02497, -0.5774, 0.5774, 0.5774, -5.174e-10, 0.7138, 0.7003, -7.388e-10, 0.0, 1.0, -7.388e-10, 0.0, 1.0, -7.388e-10, 0.0, 1.0, -7.388e-10, 0.0, 1.0, -0.5774, 0.5774, 0.5774, -1.0, 0.0, 0.0, -0.09785, 0.9952, 1.75e-08, -0.0009807, -0.9882, 0.1532, -0.0009807, -0.9882, 0.1532, -0.0009807, -0.9882, 0.1532, -0.0009807, -0.9882, 0.1532, 1.0, -6.655e-07, 0.0, 1.0, -6.655e-07, 0.0, 1.0, -6.655e-07, 0.0, 1.0, -6.655e-07, 0.0, 1.0, -6.655e-07, 0.0, 1.0, -6.655e-07, 0.0, -0.0001762, -0.9881, 0.1539, -0.0001762, -0.9881, 0.1539, -0.0001762, -0.9881, 0.1539, -0.0001762, -0.9881, 0.1539, -0.0001762, -0.9881, 0.1539, -0.0001762, -0.9881, 0.1539, -0.0001762, -0.9881, 0.1539])] * 3)])
me_boole_2_cell_013 = bpy.data.meshes.new('Boole_2_cell.013')
me_boole_2_cell_013.from_pydata([(-0.0683, 0.02322, 0.3577), (-0.1126, 0.02013, 0.3223), (-0.07943, -0.0147, 0.3905), (-0.09348, 0.02322, 0.3905), (-0.1126, -0.04164, 0.2429), (-0.06971, -0.04046, 0.3905), (-0.0683, -0.03948, 0.3577), (0.4796, 0.02322, 0.3577), (0.4867, 0.02322, 0.3905), (-0.1126, -0.01492, -0.8003), (-0.0683, -0.008274, -0.7998), (-0.1126, 0.02322, -0.8004), (-0.0683, 0.02322, -0.7999), (-0.07943, -0.0147, 0.3905), (-0.09348, 0.02322, 0.3905), (-0.09348, 0.02322, 0.3905), (-0.1126, 0.02013, 0.3223), (-0.1126, 0.02013, 0.3223), (-0.1126, -0.04164, 0.2429), (-0.06971, -0.04046, 0.3905), (-0.0683, -0.008274, -0.7998), (-0.0683, -0.03948, 0.3577), (-0.0683, -0.03948, 0.3577), (0.4796, 0.02322, 0.3577), (-0.1126, 0.02322, -0.8004), (-0.1126, 0.02322, -0.8004), (-0.1126, -0.01492, -0.8003), (-0.0683, 0.02322, -0.7999), (0.4867, 0.02322, 0.3905), (0.4867, 0.02322, 0.3905)], [], [(13, 14, 16), (16, 18, 19, 13), (21, 23, 29, 19, 18, 26, 20), (25, 27, 20, 26), (12, 24, 17, 15, 28, 7, 0), (4, 1, 11, 9), (8, 3, 2, 5), (12, 0, 22, 10), (0, 7, 6)])
me_boole_2_cell_013.polygons.foreach_set('use_smooth', [0, 0, 0, 0, 1, 1, 1, 1, 1])
_k = set([(0, 6), (0, 22), (1, 4), (1, 11), (2, 3), (2, 5), (3, 8), (4, 9), (5, 8), (6, 7), (7, 28), (9, 11), (10, 12), (10, 22), (12, 24), (13, 14), (13, 19), (14, 16), (15, 17), (15, 28), (16, 18), (17, 24), (18, 26), (19, 29), (20, 21), (20, 27), (21, 23), (23, 29), (25, 26), (25, 27)])
me_boole_2_cell_013.attributes.new('sharp_edge', 'BOOLEAN', 'EDGE').data.foreach_set('value', [ (min(e.vertices), max(e.vertices)) in _k for e in me_boole_2_cell_013.edges])
_uv = me_boole_2_cell_013.uv_layers.new(name='UVW')
_uv.uv.foreach_set('vector', [0.7751, 0.0, 0.7745, 0.3336, 0.4664, 0.0, 0.4664, 0.4664, 1.0, 0.4659, 1.0, 0.8654, 0.7751, 0.7751, 0.8144, 0.8031, 0.9332, 0.1197, 0.9598, 0.1078, 0.8654, 0.8654, 0.4659, 0.4659, 0.07026, 0.0, 0.132, 0.0, 0.466, 0.06998, 0.4663, 0.1317, 0.1318, 0.1318, 0.07014, 0.07014, 0.9075, 0.3469, 0.9079, 0.3548, 0.9079, 0.3548, 0.9078, 0.3548, 0.9043, 0.3549, 0.9044, 0.3548, 0.9075, 0.3469, 0.9037, 0.3544, 0.8999, 0.3547, 0.8999, 0.351, 0.9021, 0.3509, 0.9035, 0.3505, 0.8999, 0.3471, 0.9, 0.3472, 0.9001, 0.3472, 0.903, 0.3509, 0.903, 0.3549, 0.9039, 0.3549, 0.9034, 0.3509, 0.8999, 0.3518, 0.9034, 0.3518, 0.8999, 0.3518])
me_boole_2_cell_013.materials.append(None)
me_boole_2_cell_013.update()
me_boole_2_cell_013.normals_split_custom_set([tuple(v) for v in zip(*[iter([-0.9033, -0.3346, 0.2685, -0.9033, -0.3346, 0.2685, -0.9033, -0.3346, 0.2685, -0.9022, -0.3405, 0.2649, -0.9022, -0.3405, 0.2649, -0.9022, -0.3405, 0.2649, -0.9022, -0.3405, 0.2649, 0.1272, -0.9915, -0.02578, 0.1272, -0.9915, -0.02578, 0.1272, -0.9915, -0.02578, 0.1272, -0.9915, -0.02578, 0.1272, -0.9915, -0.02578, 0.1272, -0.9915, -0.02578, 0.1272, -0.9915, -0.02578, 0.01149, -0.001318, -0.9999, 0.01149, -0.001318, -0.9999, 0.01149, -0.001318, -0.9999, 0.01149, -0.001318, -0.9999, 0.6948, 0.7192, 0.0003036, -0.02626, 0.9997, 0.000422, -0.02626, 0.9997, 0.000422, -0.02626, 0.9997, 0.000422, -0.02626, 0.9997, 0.000422, -0.02621, 0.9977, -0.06321, 0.5673, 0.5824, -0.5823, -1.0, -1.686e-07, 0.0, -1.0, -1.686e-07, 0.0, -1.0, -1.686e-07, 0.0, -1.0, -1.686e-07, 0.0, 0.0, 0.0, 1.0, 0.0, 0.0, 1.0, 0.0, 0.0, 1.0, 0.0, 0.0, 1.0, 0.6948, 0.7192, 0.0003036, 0.5673, 0.5824, -0.5823, 1.0, 1.367e-07, 0.0, 1.0, 1.367e-07, 0.0, 0.5673, 0.5824, -0.5823, -0.02621, 0.9977, -0.06321, 0.0, 0.0, -1.0])] * 3)])
me_boole_2_cell_014 = bpy.data.meshes.new('Boole_2_cell.014')
me_boole_2_cell_014.from_pydata([(-0.1209, 0.02497, -0.4253), (-0.1652, 0.02497, 0.7416), (-0.1209, 0.02497, 0.7422), (-0.1209, -0.007278, 0.7423), (-0.1652, -0.01403, 0.7418), (-0.1652, -0.03704, 0.7393), (-0.1209, -0.03626, -0.4253), (-0.1652, -0.03994, -0.3936), (-0.1151, -0.03584, -0.458), (0.5109, 0.01717, -0.458), (0.5113, 0.01728, -0.4253), (-0.1209, -0.03329, 0.7406), (0.5114, 0.02497, -0.458), (0.5122, 0.02497, -0.4253), (-0.1209, -0.02783, 0.741), (-0.1146, -0.002707, -0.458), (-0.1505, 0.02497, -0.4114), (-0.1141, 0.02497, -0.458), (-0.1652, 0.02497, -0.3925), (-0.1652, -0.01403, 0.7418), (-0.1652, -0.03704, 0.7393), (-0.1652, -0.03994, -0.3936), (-0.1652, 0.02497, 0.7416), (-0.1652, 0.02497, 0.7416), (-0.1151, -0.03584, -0.458), (0.5109, 0.01717, -0.458), (-0.1209, -0.03329, 0.7406), (-0.1209, -0.03626, -0.4253), (-0.1209, -0.03626, -0.4253), (-0.1146, -0.002707, -0.458), (-0.1209, -0.007278, 0.7423), (-0.1209, -0.02783, 0.741), (0.5114, 0.02497, -0.458), (0.5114, 0.02497, -0.458), (-0.1141, 0.02497, -0.458), (-0.1141, 0.02497, -0.458), (-0.1652, 0.02497, -0.3925), (-0.1652, 0.02497, -0.3925), (0.5113, 0.01728, -0.4253), (0.5122, 0.02497, -0.4253), (-0.1209, 0.02497, 0.7422), (-0.1505, 0.02497, -0.4114)], [], [(22, 19, 30, 2), (32, 39, 38, 9), (19, 20, 31, 30), (29, 41, 34), (37, 41, 29, 24, 21), (20, 11, 31), (26, 27, 0, 40, 3, 14), (33, 35, 16, 36, 23, 40, 0, 13), (25, 8, 15, 17, 12), (24, 9, 38, 28, 11, 20, 21), (0, 6, 10, 13), (7, 5, 4, 1, 18)])
me_boole_2_cell_014.polygons.foreach_set('use_smooth', [0, 0, 0, 0, 0, 0, 1, 1, 1, 0, 1, 1])
_k = set([(0, 6), (0, 27), (1, 4), (1, 18), (2, 22), (2, 30), (3, 14), (3, 40), (4, 5), (5, 7), (6, 10), (7, 18), (8, 15), (8, 25), (9, 24), (9, 32), (10, 13), (11, 28), (11, 31), (12, 17), (12, 25), (13, 33), (14, 26), (15, 17), (16, 35), (16, 36), (19, 20), (19, 22), (20, 21), (21, 37), (23, 36), (23, 40), (24, 29), (26, 27), (28, 38), (29, 34), (30, 31), (32, 39), (33, 35), (34, 41), (37, 41), (38, 39)])
me_boole_2_cell_014.attributes.new('sharp_edge', 'BOOLEAN', 'EDGE').data.foreach_set('value', [ (min(e.vertices), max(e.vertices)) in _k for e in me_boole_2_cell_014.edges])
_uv = me_boole_2_cell_014.uv_layers.new(name='UVW')
_uv.uv.foreach_set('vector', [0.4698, 0.4003, 0.06954, 0.0, 0.1312, 0.0, 0.4704, 0.3392, 0.237, 0.104, 0.3022, 0.1719, 0.1722, 0.1722, 0.1042, 0.1042, 1.0, 0.9303, 0.06992, 0.0, 0.1317, 0.0, 1.0, 0.8686, 0.2792, 0.0, 0.5373, 0.0, 0.5366, 0.2579, 0.6432, 0.5474, 0.5373, 0.5373, 0.2792, 0.2792, 0.2824, 0.0, 0.643, 0.0, 0.93, 0.93, 0.8683, 0.8683, 1.0, 0.8683, 0.9037, 0.3509, 0.9037, 0.3469, 0.9029, 0.3469, 0.903, 0.3509, 0.9034, 0.3509, 0.9037, 0.3509, 0.9037, 0.3469, 0.9075, 0.3468, 0.9077, 0.3469, 0.9079, 0.3548, 0.9079, 0.3548, 0.9075, 0.3469, 0.9075, 0.3468, 0.9037, 0.3469, 0.9038, 0.3469, 0.9001, 0.3473, 0.9001, 0.3473, 0.9001, 0.347, 0.9039, 0.3469, 0.7176, 0.0, 1.0, 0.04047, 1.0, 0.06684, 0.6214, 0.01254, 0.1275, 0.1275, 0.0677, 0.0677, 0.357, 0.0, 0.8998, 0.3501, 0.8998, 0.3501, 0.9039, 0.35, 0.9039, 0.35, 0.9036, 0.3471, 0.9033, 0.3509, 0.9021, 0.3509, 0.8999, 0.351, 0.8998, 0.3472])
me_boole_2_cell_014.materials.append(None)
me_boole_2_cell_014.update()
me_boole_2_cell_014.normals_split_custom_set([tuple(v) for v in zip(*[iter([-0.01262, 0.003714, 0.9999, -0.01262, 0.003714, 0.9999, -0.01262, 0.003714, 0.9999, -0.01262, 0.003714, 0.9999, 0.9952, -0.09584, -0.01763, 0.9952, -0.09584, -0.01763, 0.9952, -0.09584, -0.01763, 0.9952, -0.09584, -0.01763, -0.009289, -0.08561, 0.9963, -0.009289, -0.08561, 0.9963, -0.009289, -0.08561, 0.9963, -0.009289, -0.08561, 0.9963, -0.7881, 0.01522, -0.6153, -0.7881, 0.01522, -0.6153, -0.7881, 0.01522, -0.6153, -0.7894, 0.01107, -0.6138, -0.7894, 0.01107, -0.6138, -0.7894, 0.01107, -0.6138, -0.7894, 0.01107, -0.6138, -0.7894, 0.01107, -0.6138, -0.02176, -0.075, 0.9969, -0.02176, -0.075, 0.9969, -0.02176, -0.075, 0.9969, 1.0, 2.358e-08, 0.0, 1.0, 2.358e-08, 0.0, 0.5774, 0.5774, 0.5774, 0.7108, 0.7034, -1.814e-08, 1.0, 2.358e-08, 0.0, 1.0, 2.358e-08, 0.0, 0.0, 1.0, -2.578e-08, 0.0, 1.0, -2.578e-08, 0.0, 1.0, -2.578e-08, 0.0, 1.0, -2.578e-08, 0.0, 1.0, -2.578e-08, 0.7108, 0.7034, -1.814e-08, 0.5774, 0.5774, 0.5774, 1.462e-08, 0.7292, 0.6843, 0.0, 0.0, -1.0, 0.0, 0.0, -1.0, 0.0, 0.0, -1.0, 0.0, 0.0, -1.0, 0.0, 0.0, -1.0, 0.0843, -0.9964, 0.002455, 0.0843, -0.9964, 0.002455, 0.0843, -0.9964, 0.002455, 0.0843, -0.9964, 0.002455, 0.0843, -0.9964, 0.002455, 0.0843, -0.9964, 0.002455, 0.0843, -0.9964, 0.002455, 0.5774, 0.5774, 0.5774, 2.137e-08, 0.0, 1.0, 2.137e-08, 0.0, 1.0, 1.462e-08, 0.7292, 0.6843, -1.0, 0.0, 0.0, -1.0, 0.0, 0.0, -1.0, 0.0, 0.0, -1.0, 0.0, 0.0, -1.0, 0.0, 0.0])] * 3)])

# ---- objects
ob_cube = bpy.data.objects.new('Cube', me_cube_003)
ob_cube_001_cell = bpy.data.objects.new('Cube.001_cell', me_cube_001_cell_007)
ob_cube_001_cell_001 = bpy.data.objects.new('Cube.001_cell.001', me_cube_001_cell_008)
ob_cube_001_cell_002 = bpy.data.objects.new('Cube.001_cell.002', me_cube_001_cell_001)
ob_cube_001_cell_003 = bpy.data.objects.new('Cube.001_cell.003', me_cube_001_cell_002)
ob_cube_001_cell_005 = bpy.data.objects.new('Cube.001_cell.005', me_cube_001_cell_003)
ob_cube_001_cell_006 = bpy.data.objects.new('Cube.001_cell.006', me_cube_001_cell_004)
ob_boole_2_cell = bpy.data.objects.new('Boole_2_cell', me_boole_2_cell_016)
ob_boole_2_cell_001 = bpy.data.objects.new('Boole_2_cell.001', me_boole_2_cell_017)
ob_boole_2_cell_002 = bpy.data.objects.new('Boole_2_cell.002', me_boole_2_cell_001)
ob_boole_2_cell_003 = bpy.data.objects.new('Boole_2_cell.003', me_boole_2_cell_002)
ob_boole_2_cell_004 = bpy.data.objects.new('Boole_2_cell.004', me_boole_2_cell_003)
ob_boole_2_cell_005 = bpy.data.objects.new('Boole_2_cell.005', me_boole_2_cell_004)
ob_boole_2_cell_006 = bpy.data.objects.new('Boole_2_cell.006', me_boole_2_cell_005)
ob_boole_2_cell_007 = bpy.data.objects.new('Boole_2_cell.007', me_boole_2_cell_006)
ob_boole_2_cell_008 = bpy.data.objects.new('Boole_2_cell.008', me_boole_2_cell_007)
ob_boole_2_cell_009 = bpy.data.objects.new('Boole_2_cell.009', me_boole_2_cell_008)
ob_boole_2_cell_010 = bpy.data.objects.new('Boole_2_cell.010', me_boole_2_cell_009)
ob_boole_2_cell_011 = bpy.data.objects.new('Boole_2_cell.011', me_boole_2_cell_010)
ob_boole_2_cell_012 = bpy.data.objects.new('Boole_2_cell.012', me_boole_2_cell_011)
ob_boole_2_cell_013 = bpy.data.objects.new('Boole_2_cell.013', me_boole_2_cell_012)
ob_boole_2_cell_014 = bpy.data.objects.new('Boole_2_cell.014', me_boole_2_cell_013)
ob_boole_2_cell_015 = bpy.data.objects.new('Boole_2_cell.015', me_boole_2_cell_014)

# ---- transforms, parenting, visibility, modifiers, constraints
ob_cube.location = (0.0, 0.0, 0.0)
ob_cube_001_cell.location = (-0.1796, 0.02062, 1.679)
ob_cube_001_cell_001.location = (-0.2809, 0.02062, 0.6459)
ob_cube_001_cell_002.location = (-0.4676, 0.02062, 2.288)
ob_cube_001_cell_003.location = (0.3289, 0.02446, 0.7039)
ob_cube_001_cell_005.location = (0.6569, 0.05578, 0.03846)
ob_cube_001_cell_006.location = (0.3867, 0.02062, 1.749)
ob_boole_2_cell.location = (-0.6101, -0.01943, 0.02256)
ob_boole_2_cell_001.location = (-0.6151, -0.03624, 2.385)
ob_boole_2_cell_002.location = (0.6942, -0.004016, 0.02129)
ob_boole_2_cell_003.location = (0.698, -0.02849, 2.376)
ob_boole_2_cell_004.location = (0.702, 0.052, 0.03244)
ob_boole_2_cell_005.location = (0.696, 0.0758, 2.387)
ob_boole_2_cell_006.location = (-0.6042, 0.05394, 0.01971)
ob_boole_2_cell_007.location = (-0.6129, 0.04577, 2.354)
ob_boole_2_cell_008.location = (0.5273, 0.003776, 2.124)
ob_boole_2_cell_009.location = (0.496, 0.00688, 0.3219)
ob_boole_2_cell_010.location = (-0.4381, 0.01028, 2.013)
ob_boole_2_cell_011.location = (-0.4406, 0.008095, 0.3206)
ob_boole_2_cell_012.location = (0.6274, 0.05171, 2.038)
ob_boole_2_cell_013.location = (0.4973, 0.05474, 0.07452)
ob_boole_2_cell_014.location = (-0.5104, 0.06623, 2.001)
ob_boole_2_cell_015.location = (-0.4578, 0.06448, 0.4566)

# ---- collection membership
scene.collection.objects.link(ob_cube)
scene.collection.objects.link(ob_cube_001_cell)
scene.collection.objects.link(ob_cube_001_cell_001)
scene.collection.objects.link(ob_cube_001_cell_002)
scene.collection.objects.link(ob_cube_001_cell_003)
scene.collection.objects.link(ob_cube_001_cell_005)
scene.collection.objects.link(ob_cube_001_cell_006)
col_collection_2.objects.link(ob_boole_2_cell)
col_collection_2.objects.link(ob_boole_2_cell_001)
col_collection_2.objects.link(ob_boole_2_cell_002)
col_collection_2.objects.link(ob_boole_2_cell_003)
col_collection_2.objects.link(ob_boole_2_cell_004)
col_collection_2.objects.link(ob_boole_2_cell_005)
col_collection_2.objects.link(ob_boole_2_cell_006)
col_collection_2.objects.link(ob_boole_2_cell_007)
col_collection_2.objects.link(ob_boole_2_cell_008)
col_collection_2.objects.link(ob_boole_2_cell_009)
col_collection_2.objects.link(ob_boole_2_cell_010)
col_collection_2.objects.link(ob_boole_2_cell_011)
col_collection_2.objects.link(ob_boole_2_cell_012)
col_collection_2.objects.link(ob_boole_2_cell_013)
col_collection_2.objects.link(ob_boole_2_cell_014)
col_collection_2.objects.link(ob_boole_2_cell_015)

# ---- scene / render settings (as saved in the file)
scene.frame_start = 1; scene.frame_end = 250; scene.frame_set(94)
scene.render.engine = 'BLENDER_EEVEE_NEXT'
scene.render.fps = 30
scene.cycles.sampling_pattern = 'TABULATED_SOBOL'
scene.cycles.use_light_tree = False
scene.view_settings.view_transform = 'Filmic'
bpy.context.view_layer.update()

# ---- added for rendering (the .blend has no active camera and no usable light): camera, sun
cam_auto = bpy.data.cameras.new('AutoCamera')
cam_auto.lens = 50.0
cam_auto.sensor_width = 36.0
cam_auto.clip_end = 1000.0
ob_auto_camera = bpy.data.objects.new('AutoCamera', cam_auto)
scene.collection.objects.link(ob_auto_camera)
ob_auto_camera.location = (2.57993, -3.02362, 3.2243)
ob_auto_camera.rotation_euler = (1.09748, -7.21219e-08, 0.694738)
scene.camera = ob_auto_camera
light_auto_sun = bpy.data.lights.new('AutoSun', 'SUN')
light_auto_sun.energy = 3.0
light_auto_sun.angle = 0.0523599
ob_auto_sun = bpy.data.objects.new('AutoSun', light_auto_sun)
scene.collection.objects.link(ob_auto_sun)
ob_auto_sun.rotation_euler = (0.872665, 0.174533, 0.523599)
bpy.context.view_layer.update()
